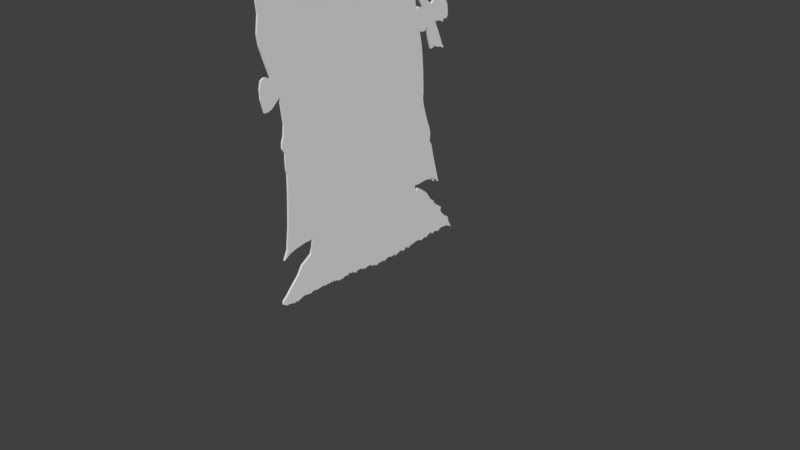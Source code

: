 # Source: WizardB.blend  (saved by Blender 2.78.0; exported with 4.5.12 LTS)
import bpy
from mathutils import Matrix  # noqa: F401  (used for matrix-valued properties, if any)

bpy.ops.wm.read_factory_settings(use_empty=True)
scene = bpy.context.scene
scene.name = 'Scene'

# ---- collections
col_collection_1 = bpy.data.collections.new('Collection 1'); scene.collection.children.link(col_collection_1)

# ---- materials (node trees are filled in below, after node groups)
mat_img_0034 = bpy.data.materials.new('IMG_0034')
mat_img_0034.alpha_threshold = 0.0
mat_img_0034.use_transparent_shadow = False
mat_img_0034.roughness = 0.5

# ---- material node trees

# ---- world
world_world = bpy.data.worlds.new('World'); scene.world = world_world
world_world.color = (0.05088, 0.05088, 0.05088)
world_world.use_sun_shadow = False
world_world.sun_shadow_jitter_overblur = 0.0
world_world.cycles.sampling_method = 'MANUAL'

# ---- cameras
cam_camera = bpy.data.cameras.new('Camera')
cam_camera.clip_end = 100.0
cam_camera.lens = 35.0
cam_camera.sensor_width = 32.0
cam_camera.sensor_height = 18.0
cam_camera.ortho_scale = 7.314
cam_camera.dof.focus_distance = 0.0
cam_camera.dof.aperture_fstop = 128.0

# ---- meshes
me_img_0034 = bpy.data.meshes.new('IMG_0034')
me_img_0034.from_pydata([(2.309e-08, -0.7353, 2.986), (-1.004e-08, -0.7713, 2.895), (5.658e-08, -0.9274, 2.805), (5.685e-08, -0.928, 2.809), (-4.662e-08, 0.5588, 1.982), (3.827e-07, 0.485, 1.534), (-5.094e-07, 0.4938, 1.527), (-6.486e-08, 0.525, 1.531), (-3.39e-08, 0.5423, 1.554), (5.916e-07, 0.5613, 1.468), (-4.48e-08, 0.5606, 2.026), (-3.403e-08, 0.5905, 2.302), (-4.287e-08, 0.6042, 2.465), (-1.637e-08, 0.6012, 2.717), (4.811e-09, 0.5763, 3.176), (3.453e-08, 0.5584, 3.487), (1.725e-08, 0.5515, 3.788), (4.275e-08, 0.5312, 3.999), (5.872e-08, 0.4967, 4.33), (7.15e-08, 0.468, 4.594), (7.705e-08, 0.4405, 4.693), (8.355e-08, 0.3767, 4.778), (8.762e-08, 0.3225, 4.817), (8.972e-08, 0.2841, 4.827), (9.115e-08, 0.2512, 4.827), (9.259e-08, 0.2012, 4.809), (1.083e-07, 0.1807, 4.796), (1.136e-07, 0.09931, 4.836), (1.05e-07, -0.002233, 4.891), (1.123e-07, -0.1226, 4.938), (1.162e-07, -0.2041, 4.944), (1.387e-07, -0.4237, 4.888), (1.265e-07, -0.5507, 4.832), (1.13e-07, -0.6494, 4.776), (1.306e-07, -0.6757, 4.802), (1.49e-07, -0.7195, 4.827), (1.351e-07, -0.7504, 4.83), (1.359e-07, -0.7897, 4.81), (1.361e-07, -0.8482, 4.756), (1.344e-07, -0.9219, 4.643), (1.151e-07, -0.9865, 4.489), (1.248e-07, -1.047, 4.299), (1.302e-07, -1.086, 4.032), (1.15e-07, -1.072, 3.697), (1.029e-07, -1.037, 3.456), (4.848e-08, -0.9082, 2.691), (3.14e-08, -0.8675, 2.341), (8.165e-09, -0.8204, 1.856), (3.789e-09, -0.8361, 1.741), (3.097e-08, -0.8271, 1.668), (-3.802e-08, -0.786, 1.537), (-1.186e-08, -0.759, 1.46), (2.07e-08, -0.7856, 1.475), (-8.961e-09, -0.8063, 1.479), (2.205e-08, -0.8176, 1.474), (-8.49e-09, -0.8324, 1.463), (-1.019e-08, -0.8438, 1.413), (-1.305e-08, -0.8424, 1.349), (1.295e-08, -0.8215, 1.262), (-4.96e-08, -0.7942, 1.264), (-1.947e-08, -0.7678, 1.277), (1.119e-08, -0.7054, 1.338), (-2.833e-08, -0.6859, 1.156), (-3.127e-08, -0.6948, 1.08), (-3.244e-08, -0.7079, 1.04), (-3.404e-08, -0.7104, 1.001), (-3.658e-08, -0.6891, 0.964), (-6.874e-08, -0.691, 0.9297), (-4.133e-08, -0.6901, 0.8543), (-4.292e-08, -0.6835, 0.8246), (-4.915e-08, -0.687, 0.6787), (-5.81e-08, -0.7002, 0.4607), (-6.453e-08, -0.7206, 0.2931), (-9.684e-08, -0.7486, 0.2292), (-9.74e-08, -0.6988, 0.2662), (-6.825e-08, -0.6424, 0.2862), (-7.068e-08, -0.5706, 0.3025), (-4.247e-08, -0.5079, 0.3075), (-7.929e-08, -0.5321, 0.1966), (-7.89e-08, -0.5685, 0.1693), (-7.835e-08, -0.6109, 0.1393), (-7.965e-08, -0.6461, 0.07448), (-7.98e-08, -0.6817, 0.03546), (-4.929e-08, -0.7145, -0.00245), (-8.03e-08, -0.7338, -0.02801), (-8.041e-08, -0.7573, -0.05402), (-1.11e-07, -0.7756, -0.0692), (-1.119e-07, -0.7795, -0.0945), (5.488e-08, -0.6873, 3.058), (5.464e-08, -0.6429, 3.097), (5.351e-08, -0.5958, 3.118), (8.342e-08, -0.5669, 3.128), (5.236e-08, -0.5204, 3.167), (5.172e-08, -0.4963, 3.177), (8.148e-08, -0.4771, 3.174), (8.114e-08, -0.4644, 3.179), (5.108e-08, -0.4526, 3.206), (2.067e-08, -0.4229, 3.243), (5.11e-08, -0.3661, 3.293), (5.067e-08, -0.3452, 3.304), (5.021e-08, -0.332, 3.307), (5.69e-08, -0.309, 3.307), (4.876e-08, -0.3018, 3.304), (5.59e-08, -0.2916, 3.301), (4.31e-08, -0.2871, 3.365), (4.64e-08, -0.2907, 3.437), (6.328e-08, -0.3021, 3.46), (6.216e-08, -0.4152, 3.497), (6.885e-08, -0.5433, 3.522), (5.955e-08, -0.533, 3.495), (6.56e-08, -0.5272, 3.464), (5.413e-08, -0.5275, 3.377), (5.957e-08, -0.5506, 3.302), (5.438e-08, -0.564, 3.346), (7.282e-08, -0.5921, 3.388), (7.145e-08, -0.654, 3.471), (7.059e-08, -0.6613, 3.444), (8.088e-08, -0.6969, 3.292), (6.416e-08, -0.718, 3.24), (6.423e-08, -0.7383, 3.221), (6.519e-08, -0.7305, 3.251), (5.848e-08, -0.7261, 3.278), (6.916e-08, -0.7368, 3.335), (7.264e-08, -0.7524, 3.399), (6.087e-08, -0.7741, 3.46), (8.242e-08, -0.8328, 3.543), (9.317e-08, -0.8225, 3.447), (7.202e-08, -0.8098, 3.328), (6.193e-08, -0.7882, 3.119), (5.398e-08, -0.7658, 2.959), (4.507e-08, -0.7575, 2.939), (4.39e-08, -0.773, 2.897), (6.033e-09, -0.7538, 2.939), (-6.988e-09, 0.5901, 2.92), (-6.484e-09, 0.5895, 2.931), (5.013e-09, 0.4429, 3.048), (9.453e-09, 0.3998, 3.106), (3.042e-08, 0.3249, 3.159), (3.636e-08, 0.2312, 3.201), (2.259e-08, 0.2063, 3.213), (1.066e-08, 0.1244, 3.21), (4.183e-08, 0.1157, 3.211), (2.976e-08, 0.08607, 3.257), (3.01e-08, 0.08487, 3.263), (6.43e-08, 0.04045, 3.298), (-1.107e-08, 0.0178, 3.309), (4.643e-09, 0.006204, 3.306), (4.442e-09, -0.003283, 3.292), (4.031e-08, -0.01466, 3.398), (5.984e-08, -0.01899, 3.489), (4.446e-08, 0.0004152, 3.508), (-3.295e-09, 0.1073, 3.577), (5.751e-08, 0.1835, 3.638), (3.944e-08, 0.173, 3.565), (3.33e-08, 0.1332, 3.385), (3.452e-08, 0.1756, 3.455), (3.53e-08, 0.2118, 3.509), (5.228e-08, 0.2509, 3.585), (1.974e-08, 0.2496, 3.543), (1.451e-08, 0.2818, 3.455), (5.765e-08, 0.3068, 3.413), (3.774e-08, 0.3643, 3.366), (4.993e-08, 0.4101, 3.339), (-1.955e-08, 0.4313, 3.177), (-9.749e-09, 0.4404, 3.059), (-1.285e-07, -0.762, -0.1044), (-9.856e-08, -0.7509, -0.1114), (-8.37e-08, -0.7349, -0.1071), (-9.976e-08, -0.7214, -0.1092), (-8.489e-08, -0.7135, -0.1129), (-8.505e-08, -0.7049, -0.1078), (-1.166e-07, -0.6976, -0.1186), (-1.171e-07, -0.685, -0.1172), (-1.17e-07, -0.6809, -0.1109), (-8.747e-08, -0.6576, -0.1158), (-1.194e-07, -0.6052, -0.09102), (-1.046e-07, -0.5975, -0.09624), (-8.953e-08, -0.5874, -0.09282), (-4.433e-08, -0.5714, -0.09764), (-9.074e-08, -0.5624, -0.09542), (-1.068e-07, -0.5509, -0.1006), (-7.648e-08, -0.5279, -0.08642), (-1.091e-07, -0.4889, -0.09152), (-9.513e-08, -0.4503, -0.08379), (-9.601e-08, -0.4288, -0.08242), (-1.122e-07, -0.418, -0.09001), (-9.742e-08, -0.3941, -0.08007), (-1.134e-07, -0.3865, -0.08745), (-1.291e-07, -0.3725, -0.07935), (-9.907e-08, -0.3579, -0.08158), (-1.148e-07, -0.3572, -0.08879), (-9.931e-08, -0.3473, -0.07639), (-1.313e-07, -0.3312, -0.08992), (-1.008e-07, -0.3204, -0.08319), (-1.017e-07, -0.3103, -0.09318), (-1.178e-07, -0.2963, -0.09629), (-1.179e-07, -0.2868, -0.09011), (-1.029e-07, -0.2826, -0.09504), (-1.192e-07, -0.2621, -0.09394), (-1.042e-07, -0.2427, -0.08288), (-1.207e-07, -0.2199, -0.08597), (-1.209e-07, -0.2124, -0.08432), (-1.207e-07, -0.2041, -0.07126), (-1.055e-07, -0.1997, -0.0694), (-1.219e-07, -0.1882, -0.08164), (-1.069e-07, -0.1791, -0.08226), (-9.149e-08, -0.1725, -0.07437), (-1.086e-07, -0.1503, -0.09162), (-1.09e-07, -0.141, -0.09287), (-1.246e-07, -0.1236, -0.08051), (-1.257e-07, -0.09663, -0.07826), (-1.422e-07, -0.08121, -0.08801), (-1.122e-07, -0.0607, -0.08533), (-1.434e-07, -0.05916, -0.0942), (-1.438e-07, -0.04961, -0.09388), (-1.44e-07, -0.03573, -0.08444), (-1.303e-07, 0.001612, -0.08493), (-1.307e-07, 0.008214, -0.08654), (-1.468e-07, 0.014, -0.09866), (-1.32e-07, 0.02614, -0.0994), (-1.475e-07, 0.03444, -0.09448), (-1.33e-07, 0.04268, -0.1055), (-1.186e-07, 0.06093, -0.1087), (-1.189e-07, 0.07875, -0.09839), (-1.348e-07, 0.09217, -0.09711), (-1.354e-07, 0.107, -0.09742), (-1.356e-07, 0.114, -0.09305), (-1.363e-07, 0.1278, -0.0966), (-1.368e-07, 0.1298, -0.1051), (-1.37e-07, 0.1399, -0.09944), (-1.068e-07, 0.1658, -0.08576), (-1.384e-07, 0.1868, -0.08557), (-1.396e-07, 0.2067, -0.09368), (-1.554e-07, 0.2148, -0.09388), (-1.245e-07, 0.2211, -0.08411), (-1.404e-07, 0.2307, -0.08651), (-1.259e-07, 0.2404, -0.09666), (-1.415e-07, 0.2464, -0.0963), (-1.275e-07, 0.2984, -0.07535), (-1.592e-07, 0.3139, -0.08187), (-1.446e-07, 0.3222, -0.09061), (-1.446e-07, 0.3294, -0.08543), (-1.294e-07, 0.354, -0.06441), (-1.464e-07, 0.372, -0.082), (-1.466e-07, 0.379, -0.08123), (-1.313e-07, 0.3877, -0.0726), (-1.473e-07, 0.4048, -0.06977), (-1.474e-07, 0.4155, -0.06244), (-1.48e-07, 0.4238, -0.06825), (-1.634e-07, 0.4377, -0.05462), (-1.332e-07, 0.4449, -0.05948), (-1.642e-07, 0.4541, -0.05561), (-1.799e-07, 0.4654, -0.05304), (-1.506e-07, 0.4951, -0.0563), (-1.514e-07, 0.5056, -0.06399), (-1.519e-07, 0.5169, -0.06496), (-1.523e-07, 0.5306, -0.05991), (-1.832e-07, 0.5426, -0.05211), (-1.687e-07, 0.5596, -0.0549), (-1.541e-07, 0.5678, -0.06273), (-1.692e-07, 0.577, -0.04832), (-1.542e-07, 0.5959, -0.03831), (-1.702e-07, 0.6147, -0.0333), (-1.405e-07, 0.6244, -0.04682), (-1.41e-07, 0.633, -0.05028), (-1.567e-07, 0.652, -0.03884), (-1.727e-07, 0.6655, -0.0388), (-1.427e-07, 0.6764, -0.04474), (-1.431e-07, 0.6866, -0.04537), (-1.434e-07, 0.6889, -0.04931), (-1.435e-07, 0.6943, -0.04496), (-1.44e-07, 0.7027, -0.04841), (-1.589e-07, 0.7025, -0.03875), (-1.593e-07, 0.7135, -0.03621), (-1.441e-07, 0.7254, -0.02846), (-1.603e-07, 0.7436, -0.0299), (-1.456e-07, 0.7549, -0.03354), (-1.612e-07, 0.765, -0.02862), (-1.626e-07, 0.7896, -0.03526), (-1.636e-07, 0.806, -0.04237), (-1.497e-07, 0.8268, -0.05524), (-1.503e-07, 0.8355, -0.05924), (-1.492e-07, 0.8259, -0.04367), (-1.795e-07, 0.8275, -0.03383), (-1.637e-07, 0.8226, -0.02881), (-1.479e-07, 0.8148, -0.02565), (-1.459e-07, 0.8033, 0.007257), (-1.602e-07, 0.7994, 0.02858), (-1.59e-07, 0.7895, 0.04537), (-1.74e-07, 0.782, 0.04799), (-1.726e-07, 0.7615, 0.05904), (-1.69e-07, 0.7226, 0.1014), (-1.678e-07, 0.7132, 0.1203), (-1.67e-07, 0.7188, 0.1434), (-1.355e-07, 0.7113, 0.1544), (-1.477e-07, 0.668, 0.1836), (-1.61e-07, 0.6426, 0.2053), (-1.291e-07, 0.6359, 0.225), (-1.436e-07, 0.6245, 0.2345), (-1.43e-07, 0.6112, 0.2343), (-1.263e-07, 0.6006, 0.254), (-1.551e-07, 0.5843, 0.2822), (-1.39e-07, 0.5753, 0.2892), (-1.534e-07, 0.5691, 0.2947), (-1.658e-07, 0.5394, 0.3339), (-1.805e-07, 0.5271, 0.3364), (-1.329e-07, 0.5112, 0.3547), (-1.477e-07, 0.502, 0.3569), (-1.774e-07, 0.4913, 0.37), (-1.454e-07, 0.4688, 0.3782), (-1.438e-07, 0.4544, 0.3582), (-1.26e-07, 0.4398, 0.3986), (-1.101e-07, 0.4416, 0.4126), (-1.42e-07, 0.4626, 0.408), (-1.762e-07, 0.555, 0.4207), (-1.317e-07, 0.5877, 0.4166), (-1.485e-07, 0.6071, 0.4039), (-1.633e-07, 0.6044, 0.4143), (-1.329e-07, 0.6153, 0.4173), (-1.798e-07, 0.6262, 0.4088), (-1.657e-07, 0.6328, 0.3864), (-1.353e-07, 0.6383, 0.384), (-1.654e-07, 0.6358, 0.396), (-1.351e-07, 0.6438, 0.3947), (-1.496e-07, 0.6364, 0.4077), (-1.492e-07, 0.6351, 0.4148), (-1.665e-07, 0.656, 0.3922), (-1.516e-07, 0.6631, 0.3875), (-1.361e-07, 0.6685, 0.3966), (-1.374e-07, 0.674, 0.3731), (-1.225e-07, 0.6851, 0.3732), (-1.36e-07, 0.6749, 0.4053), (-1.26e-07, 0.6266, 0.5857), (-1.209e-07, 0.605, 0.6817), (-1.04e-07, 0.5953, 0.7059), (-1.493e-07, 0.5852, 0.7135), (-1.313e-07, 0.5904, 0.7801), (-8.292e-08, 0.5801, 0.8216), (-1.24e-07, 0.549, 0.906), (-1.03e-07, 0.5205, 1.005), (-8.515e-08, 0.512, 1.054), (-9.86e-08, 0.5161, 1.102), (-1.07e-07, 0.5107, 1.256), (-5.477e-08, 0.4999, 1.385), (-7.333e-08, 0.5838, 1.396), (-5.87e-08, 0.6081, 1.404), (-5.85e-08, 0.6134, 1.414), (-5.97e-08, 0.6312, 1.404), (-7.793e-08, 0.685, 1.392), (-1.097e-07, 0.6984, 1.383), (-1.405e-07, 0.7022, 1.383), (-1.096e-07, 0.7071, 1.392), (-6.238e-08, 0.6951, 1.407), (-7.365e-08, 0.6677, 1.473), (-1.009e-07, 0.6438, 1.53), (-6.79e-08, 0.6269, 1.564), (-3.603e-08, 0.621, 1.584), (-6.783e-08, 0.6405, 1.579), (-8.396e-08, 0.6598, 1.581), (-1.017e-07, 0.6984, 1.564), (-1.162e-07, 0.701, 1.588), (-4.078e-08, 0.7289, 1.583), (-7.135e-08, 0.74, 1.598), (-7.031e-08, 0.7433, 1.625), (-8.272e-08, 0.7356, 1.685), (-1.928e-08, 0.7199, 1.714), (-7.837e-08, 0.7046, 1.753), (-6.048e-08, 0.6743, 1.781), (-5.928e-08, 0.6521, 1.786), (-2.894e-08, 0.5916, 1.716), (-5.989e-08, 0.585, 1.705), (-2.898e-08, 0.5795, 1.704), (-7.351e-08, 0.5622, 1.722), (-8.795e-08, 0.5471, 1.728), (-8.458e-08, 0.5451, 1.803), (-2.314e-07, 0.4732, 1.536), (-3.623e-08, 0.4914, 1.45), (-1.286e-07, 0.4752, 1.536), (-1.67e-07, 0.4605, 1.59), (-2.565e-07, 0.4453, 1.638), (-1.591e-07, 0.4309, 1.741), (-1.243e-07, 0.427, 1.831), (-2.067e-07, 0.4677, 1.745), (-2.415e-07, 0.5056, 1.691), (-2.243e-07, 0.4734, 1.7), (-1.466e-07, 0.4585, 1.705), (-1.771e-07, 0.444, 1.694), (-1.925e-07, 0.44, 1.691), (-1.874e-07, 0.4473, 1.638), (-2.132e-07, 0.4622, 1.591), (-2.043e-07, 0.4376, 1.694), (0.01619, -0.7353, 2.986), (0.01619, -0.6873, 3.058), (0.01619, -0.7538, 2.939), (0.01619, -0.9274, 2.805), (0.01619, -0.7713, 2.895), (0.01619, -0.928, 2.809), (0.01619, -1.037, 3.456), (0.01619, 0.8355, -0.05924), (0.01619, 0.8259, -0.04367), (0.01619, 0.4752, 1.536), (0.01619, 0.4732, 1.536), (0.01619, 0.4938, 1.527), (0.01619, 0.485, 1.534), (0.01619, 0.525, 1.531), (0.01619, 0.5423, 1.554), (0.01619, 0.5588, 1.982), (0.01619, 0.5606, 2.026), (0.01619, 0.5905, 2.302), (0.01619, 0.6042, 2.465), (0.01619, 0.6011, 2.717), (0.01619, 0.5895, 2.931), (0.01619, 0.5763, 3.176), (0.01619, 0.5584, 3.487), (0.01619, 0.5515, 3.788), (0.01619, 0.5312, 3.999), (0.01619, 0.4967, 4.33), (0.01619, 0.468, 4.594), (0.01619, 0.4405, 4.693), (0.01619, 0.3767, 4.778), (0.01619, 0.3225, 4.817), (0.01619, 0.2841, 4.827), (0.01619, 0.2512, 4.827), (0.01619, 0.2012, 4.809), (0.01619, 0.1807, 4.796), (0.01619, 0.09931, 4.836), (0.01619, -0.002233, 4.891), (0.01619, -0.1226, 4.938), (0.01619, -0.2041, 4.944), (0.01619, -0.4237, 4.888), (0.01619, -0.5507, 4.832), (0.01619, -0.6494, 4.776), (0.01619, -0.6757, 4.802), (0.01619, -0.7195, 4.827), (0.01619, -0.7504, 4.83), (0.01619, -0.7897, 4.81), (0.01619, -0.8482, 4.756), (0.01619, -0.9219, 4.643), (0.01619, -0.9865, 4.489), (0.01619, -1.047, 4.299), (0.01619, -1.086, 4.032), (0.01619, -1.072, 3.697), (0.01619, -0.9082, 2.691), (0.01619, -0.8675, 2.341), (0.01619, -0.8204, 1.856), (0.01619, -0.8361, 1.741), (0.01619, -0.8271, 1.668), (0.01619, -0.786, 1.537), (0.01619, -0.759, 1.46), (0.01619, -0.7856, 1.475), (0.01619, -0.8063, 1.479), (0.01619, -0.8176, 1.474), (0.01619, -0.8324, 1.463), (0.01619, -0.8438, 1.413), (0.01619, -0.8424, 1.349), (0.01619, -0.8215, 1.262), (0.01619, -0.7942, 1.264), (0.01619, -0.7678, 1.277), (0.01619, -0.7054, 1.338), (0.01619, -0.6859, 1.156), (0.01619, -0.6948, 1.08), (0.01619, -0.7079, 1.04), (0.01619, -0.7104, 1.001), (0.01619, -0.6891, 0.964), (0.01619, -0.691, 0.9297), (0.01619, -0.6901, 0.8543), (0.01619, -0.6835, 0.8246), (0.01619, -0.687, 0.6787), (0.01619, -0.7002, 0.4607), (0.01619, -0.7206, 0.2931), (0.01619, -0.7486, 0.2292), (0.01619, -0.6988, 0.2662), (0.01619, -0.6424, 0.2862), (0.01619, -0.5706, 0.3025), (0.01619, -0.5079, 0.3075), (0.01619, -0.5321, 0.1966), (0.01619, -0.5685, 0.1693), (0.01619, -0.6109, 0.1393), (0.01619, -0.6461, 0.07448), (0.01619, -0.6817, 0.03546), (0.01619, -0.7145, -0.00245), (0.01619, -0.7338, -0.02801), (0.01619, -0.7573, -0.05402), (0.01619, -0.7756, -0.0692), (0.01619, -0.7795, -0.0945), (0.01619, 0.5613, 1.468), (0.01619, -0.6429, 3.097), (0.01619, -0.5958, 3.118), (0.01619, -0.5669, 3.128), (0.01619, -0.5204, 3.167), (0.01619, -0.4963, 3.177), (0.01619, -0.4771, 3.174), (0.01619, -0.4644, 3.179), (0.01619, -0.4526, 3.206), (0.01619, -0.4229, 3.243), (0.01619, -0.3661, 3.293), (0.01619, -0.3452, 3.304), (0.01619, -0.332, 3.307), (0.01619, -0.309, 3.307), (0.01619, -0.3018, 3.304), (0.01619, -0.2916, 3.301), (0.01619, -0.2871, 3.365), (0.01619, -0.2907, 3.437), (0.01619, -0.3021, 3.46), (0.01619, -0.4152, 3.497), (0.01619, -0.5433, 3.522), (0.01619, -0.533, 3.495), (0.01619, -0.5272, 3.464), (0.01619, -0.5275, 3.377), (0.01619, -0.5506, 3.302), (0.01619, -0.564, 3.346), (0.01619, -0.5921, 3.388), (0.01619, -0.654, 3.471), (0.01619, -0.6613, 3.444), (0.01619, -0.6969, 3.292), (0.01619, -0.718, 3.24), (0.01619, -0.7383, 3.221), (0.01619, -0.7305, 3.251), (0.01619, -0.7261, 3.278), (0.01619, -0.7368, 3.335), (0.01619, -0.7524, 3.399), (0.01619, -0.7741, 3.46), (0.01619, -0.8328, 3.543), (0.01619, -0.8225, 3.447), (0.01619, -0.8098, 3.328), (0.01619, -0.7882, 3.119), (0.01619, -0.7658, 2.959), (0.01619, -0.7575, 2.939), (0.01619, -0.773, 2.897), (0.01619, 0.5901, 2.92), (0.01619, 0.4429, 3.048), (0.01619, 0.3998, 3.106), (0.01619, 0.3249, 3.159), (0.01619, 0.2312, 3.201), (0.01619, 0.2063, 3.213), (0.01619, 0.1244, 3.21), (0.01619, 0.1157, 3.211), (0.01619, 0.08607, 3.257), (0.01619, 0.08487, 3.263), (0.01619, 0.04045, 3.298), (0.01619, 0.0178, 3.309), (0.01619, 0.006204, 3.306), (0.01619, -0.003283, 3.292), (0.01619, -0.01466, 3.398), (0.01619, -0.01899, 3.489), (0.01619, 0.000415, 3.508), (0.01619, 0.1073, 3.577), (0.01619, 0.1835, 3.638), (0.01619, 0.173, 3.565), (0.01619, 0.1332, 3.385), (0.01619, 0.1756, 3.455), (0.01619, 0.2118, 3.509), (0.01619, 0.2508, 3.585), (0.01619, 0.2496, 3.543), (0.01619, 0.2818, 3.455), (0.01619, 0.3068, 3.413), (0.01619, 0.3643, 3.366), (0.01619, 0.4101, 3.339), (0.01619, 0.4313, 3.177), (0.01619, 0.4404, 3.059), (0.01619, -0.762, -0.1044), (0.01619, -0.7509, -0.1114), (0.01619, -0.7349, -0.1071), (0.01619, -0.7214, -0.1092), (0.01619, -0.7135, -0.1129), (0.01619, -0.7049, -0.1078), (0.01619, -0.6976, -0.1186), (0.01619, -0.685, -0.1172), (0.01619, -0.6809, -0.1109), (0.01619, -0.6576, -0.1158), (0.01619, -0.6052, -0.09102), (0.01619, -0.5975, -0.09624), (0.01619, -0.5874, -0.09282), (0.01619, -0.5714, -0.09764), (0.01619, -0.5624, -0.09542), (0.01619, -0.5509, -0.1006), (0.01619, -0.5279, -0.08642), (0.01619, -0.4889, -0.09152), (0.01619, -0.4503, -0.08379), (0.01619, -0.4288, -0.08242), (0.01619, -0.418, -0.09001), (0.01619, -0.3941, -0.08007), (0.01619, -0.3865, -0.08745), (0.01619, -0.3725, -0.07935), (0.01619, -0.3579, -0.08158), (0.01619, -0.3572, -0.08879), (0.01619, -0.3473, -0.07639), (0.01619, -0.3312, -0.08992), (0.01619, -0.3204, -0.08319), (0.01619, -0.3103, -0.09318), (0.01619, -0.2963, -0.09629), (0.01619, -0.2868, -0.09011), (0.01619, -0.2826, -0.09504), (0.01619, -0.2621, -0.09394), (0.01619, -0.2427, -0.08288), (0.01619, -0.2199, -0.08597), (0.01619, -0.2124, -0.08432), (0.01619, -0.2041, -0.07126), (0.01619, -0.1997, -0.0694), (0.01619, -0.1882, -0.08164), (0.01619, -0.1791, -0.08226), (0.01619, -0.1725, -0.07437), (0.01619, -0.1503, -0.09162), (0.01619, -0.141, -0.09287), (0.01619, -0.1236, -0.08051), (0.01619, -0.09663, -0.07826), (0.01619, -0.08121, -0.08801), (0.01619, -0.0607, -0.08533), (0.01619, -0.05916, -0.0942), (0.01619, -0.04961, -0.09388), (0.01619, -0.03573, -0.08444), (0.01619, 0.001612, -0.08493), (0.01619, 0.008214, -0.08654), (0.01619, 0.014, -0.09866), (0.01619, 0.02614, -0.0994), (0.01619, 0.03443, -0.09448), (0.01619, 0.04268, -0.1055), (0.01619, 0.06093, -0.1087), (0.01619, 0.07875, -0.09839), (0.01619, 0.09217, -0.09711), (0.01619, 0.1069, -0.09742), (0.01619, 0.114, -0.09305), (0.01619, 0.1278, -0.0966), (0.01619, 0.1298, -0.1051), (0.01619, 0.1399, -0.09944), (0.01619, 0.1658, -0.08576), (0.01619, 0.1868, -0.08557), (0.01619, 0.2067, -0.09368), (0.01619, 0.2148, -0.09388), (0.01619, 0.2211, -0.08411), (0.01619, 0.2307, -0.08651), (0.01619, 0.2404, -0.09666), (0.01619, 0.2464, -0.0963), (0.01619, 0.2984, -0.07535), (0.01619, 0.3139, -0.08187), (0.01619, 0.3222, -0.09061), (0.01619, 0.3294, -0.08543), (0.01619, 0.354, -0.06441), (0.01619, 0.372, -0.082), (0.01619, 0.379, -0.08123), (0.01619, 0.3877, -0.0726), (0.01619, 0.4048, -0.06977), (0.01619, 0.4155, -0.06244), (0.01619, 0.4238, -0.06825), (0.01619, 0.4377, -0.05462), (0.01619, 0.4449, -0.05948), (0.01619, 0.4541, -0.05561), (0.01619, 0.4654, -0.05304), (0.01619, 0.4951, -0.0563), (0.01619, 0.5056, -0.06399), (0.01619, 0.5169, -0.06496), (0.01619, 0.5306, -0.05991), (0.01619, 0.5426, -0.05211), (0.01619, 0.5596, -0.0549), (0.01619, 0.5678, -0.06273), (0.01619, 0.577, -0.04832), (0.01619, 0.5959, -0.03831), (0.01619, 0.6147, -0.0333), (0.01619, 0.6244, -0.04682), (0.01619, 0.633, -0.05028), (0.01619, 0.652, -0.03884), (0.01619, 0.6655, -0.0388), (0.01619, 0.6764, -0.04474), (0.01619, 0.6866, -0.04537), (0.01619, 0.6889, -0.04931), (0.01619, 0.6943, -0.04496), (0.01619, 0.7027, -0.04841), (0.01619, 0.7025, -0.03875), (0.01619, 0.7135, -0.03621), (0.01619, 0.7254, -0.02846), (0.01619, 0.7436, -0.0299), (0.01619, 0.7549, -0.03354), (0.01619, 0.765, -0.02862), (0.01619, 0.7896, -0.03526), (0.01619, 0.806, -0.04237), (0.01619, 0.8268, -0.05524), (0.01619, 0.5838, 1.396), (0.01619, 0.8275, -0.03383), (0.01619, 0.8226, -0.02881), (0.01619, 0.8148, -0.02565), (0.01619, 0.8033, 0.007257), (0.01619, 0.7994, 0.02858), (0.01619, 0.7895, 0.04536), (0.01619, 0.782, 0.04799), (0.01619, 0.7615, 0.05904), (0.01619, 0.7226, 0.1014), (0.01619, 0.7132, 0.1203), (0.01619, 0.7188, 0.1434), (0.01619, 0.7113, 0.1544), (0.01619, 0.668, 0.1836), (0.01619, 0.6426, 0.2053), (0.01619, 0.6359, 0.225), (0.01619, 0.6245, 0.2345), (0.01619, 0.6112, 0.2343), (0.01619, 0.6006, 0.254), (0.01619, 0.5843, 0.2822), (0.01619, 0.5753, 0.2892), (0.01619, 0.5691, 0.3057), (0.01619, 0.5394, 0.3339), (0.01619, 0.5271, 0.3364), (0.01619, 0.5112, 0.3547), (0.01619, 0.502, 0.3569), (0.01619, 0.4913, 0.37), (0.01619, 0.4688, 0.3782), (0.01619, 0.4544, 0.3582), (0.01619, 0.4398, 0.3986), (0.01619, 0.4416, 0.4126), (0.01619, 0.4626, 0.408), (0.01619, 0.555, 0.4207), (0.01619, 0.5877, 0.4166), (0.01619, 0.6071, 0.4039), (0.01619, 0.6044, 0.4143), (0.01619, 0.6153, 0.4173), (0.01619, 0.6262, 0.4088), (0.01619, 0.6328, 0.3864), (0.01619, 0.6383, 0.384), (0.01619, 0.6358, 0.396), (0.01619, 0.6438, 0.3947), (0.01619, 0.6364, 0.4077), (0.01619, 0.6351, 0.4148), (0.01619, 0.656, 0.3922), (0.01619, 0.6631, 0.3875), (0.01619, 0.6685, 0.3966), (0.01619, 0.674, 0.3731), (0.01619, 0.6851, 0.3732), (0.01619, 0.6749, 0.4053), (0.01619, 0.6266, 0.5857), (0.01619, 0.605, 0.6817), (0.01619, 0.5953, 0.7059), (0.01619, 0.5852, 0.7135), (0.01619, 0.5904, 0.7801), (0.01619, 0.5801, 0.8216), (0.01619, 0.549, 0.906), (0.01619, 0.5205, 1.005), (0.01619, 0.512, 1.054), (0.01619, 0.5161, 1.102), (0.01619, 0.5107, 1.256), (0.01619, 0.4999, 1.385), (0.01619, 0.6081, 1.404), (0.01619, 0.6134, 1.414), (0.01619, 0.6312, 1.404), (0.01619, 0.685, 1.392), (0.01619, 0.6984, 1.383), (0.01619, 0.7022, 1.383), (0.01619, 0.7071, 1.392), (0.01619, 0.6951, 1.407), (0.01619, 0.6677, 1.473), (0.01619, 0.6438, 1.53), (0.01619, 0.6269, 1.564), (0.01619, 0.621, 1.584), (0.01619, 0.6405, 1.579), (0.01619, 0.6598, 1.581), (0.01619, 0.6984, 1.564), (0.01619, 0.701, 1.588), (0.01619, 0.7289, 1.583), (0.01619, 0.74, 1.598), (0.01619, 0.7433, 1.625), (0.01619, 0.7356, 1.685), (0.01619, 0.7199, 1.714), (0.01619, 0.7046, 1.753), (0.01619, 0.6743, 1.781), (0.01619, 0.6521, 1.786), (0.01619, 0.5916, 1.716), (0.01619, 0.585, 1.705), (0.01619, 0.5795, 1.704), (0.01619, 0.5622, 1.722), (0.01619, 0.5471, 1.728), (0.01619, 0.5451, 1.803), (0.01619, 0.4914, 1.45), (0.01619, 0.4605, 1.59), (0.01619, 0.4453, 1.638), (0.01619, 0.4376, 1.694), (0.01619, 0.4309, 1.741), (0.01619, 0.427, 1.831), (0.01619, 0.4677, 1.745), (0.01619, 0.5056, 1.691), (0.01619, 0.4734, 1.7), (0.01619, 0.4585, 1.705), (0.01619, 0.444, 1.694), (0.01619, 0.44, 1.691), (0.01619, 0.4473, 1.638), (0.01619, 0.4622, 1.591), (0.01619, -0.4703, 0.2009), (0.01619, -0.3418, 0.2504), (0.01619, -0.207, 0.2746), (0.01619, -0.1407, 0.2637), (0.01619, -0.009277, 0.2996), (0.01619, 0.07613, 0.2921), (0.01619, 0.1345, 0.3022), (0.01619, 0.2069, 0.3064), (0.01619, 0.2843, 0.3108), (0.01619, 0.4171, 0.3308), (0.01619, 0.4565, 0.3285), (0.01619, 0.5078, 0.2943), (-1.479e-07, 0.5715, 0.2994), (-2.384e-07, 0.5236, 0.2952), (0.0, 0.4853, 0.3058), (1.192e-07, 0.4421, 0.3355), (-9.537e-07, 0.369, 0.3314), (-7.153e-07, 0.2767, 0.3022), (-4.172e-06, 0.222, 0.313), (-1.192e-07, 0.143, 0.3109), (-7.105e-15, 0.09355, 0.2894), (-2.384e-07, 0.01627, 0.2973), (1.192e-07, -0.05474, 0.2953), (-1.192e-07, -0.1384, 0.2667), (2.384e-07, -0.1812, 0.2626), (-5.96e-07, -0.228, 0.2744), (0.0, -0.3468, 0.2545), (-4.768e-07, -0.4659, 0.2008), (-1.444e-07, 0.4598, 0.3502), (-5.626e-08, -0.517, 0.2462), (-3.576e-07, -0.04619, 0.3021), (0.01619, -0.5221, 0.2118), (0.01619, 0.4538, 0.3435), (0.01619, -0.3458, 0.2692)], [], [(134, 133, 135, 164), (2, 3, 131, 130, 132, 1), (377, 375, 378, 379, 390, 387, 388, 389), (281, 280, 279, 278, 277, 276, 275, 274, 273, 272, 271, 270, 269, 268, 267, 266, 265, 264, 263, 262, 261, 260, 259, 258, 257, 256, 255, 254, 253, 252, 251, 250, 249, 248, 247, 246, 245, 244, 243, 242, 241, 240, 239, 238, 237, 236, 235, 234, 233, 232, 231, 230, 229, 228, 227, 226, 225, 224, 223, 222, 221, 220, 219, 218, 217, 216, 215, 214, 213, 212, 211, 210, 209, 208, 207, 206, 205, 204, 203, 202, 201, 200, 199, 198, 197, 196, 195, 194, 193, 192, 191, 190, 189, 188, 187, 186, 185, 184, 183, 182, 181, 180, 179, 178, 177, 176, 175, 174, 173, 172, 171, 170, 169, 168, 167, 166, 165, 87, 86, 85, 84, 83, 82, 81, 80, 79, 78, 809, 808, 807, 806, 805, 804, 803, 802, 801, 800, 799, 798, 797, 796, 795, 794, 302, 301, 300, 299, 298, 297, 296, 295, 294, 293, 292, 291, 290, 289, 288, 287, 286, 285, 284, 283, 282), (411, 559, 530, 529), (394, 395, 393, 527, 528, 396), (400, 781, 780, 779, 771, 770, 769, 401), (398, 399, 677, 678, 679, 680, 681, 682, 683, 684, 685, 686, 687, 688, 689, 690, 691, 692, 693, 694, 695, 696, 697, 793, 792, 791, 790, 789, 788, 787, 786, 785, 784, 783, 782, 475, 476, 477, 478, 479, 480, 481, 482, 483, 484, 560, 561, 562, 563, 564, 565, 566, 567, 568, 569, 570, 571, 572, 573, 574, 575, 576, 577, 578, 579, 580, 581, 582, 583, 584, 585, 586, 587, 588, 589, 590, 591, 592, 593, 594, 595, 596, 597, 598, 599, 600, 601, 602, 603, 604, 605, 606, 607, 608, 609, 610, 611, 612, 613, 614, 615, 616, 617, 618, 619, 620, 621, 622, 623, 624, 625, 626, 627, 628, 629, 630, 631, 632, 633, 634, 635, 636, 637, 638, 639, 640, 641, 642, 643, 644, 645, 646, 647, 648, 649, 650, 651, 652, 653, 654, 655, 656, 657, 658, 659, 660, 661, 662, 663, 664, 665, 666, 667, 668, 669, 670, 671, 672, 673, 674, 675), (373, 374, 767, 766), (269, 270, 665, 664), (165, 166, 561, 560), (65, 66, 463, 462), (374, 4, 406, 767), (270, 271, 666, 665), (166, 167, 562, 561), (66, 67, 464, 463), (376, 375, 401, 768), (271, 272, 667, 666), (167, 168, 563, 562), (67, 68, 465, 464), (343, 376, 768, 737), (272, 273, 668, 667), (168, 169, 564, 563), (68, 69, 466, 465), (273, 274, 669, 668), (169, 170, 565, 564), (69, 70, 467, 466), (274, 275, 670, 669), (170, 171, 566, 565), (70, 71, 468, 467), (390, 380, 772, 771), (275, 276, 671, 670), (171, 172, 567, 566), (71, 72, 469, 468), (380, 381, 773, 772), (276, 277, 672, 671), (172, 173, 568, 567), (72, 73, 470, 469), (381, 382, 774, 773), (277, 278, 673, 672), (173, 174, 569, 568), (73, 74, 471, 470), (382, 383, 775, 774), (278, 279, 674, 673), (174, 175, 570, 569), (74, 75, 472, 471), (383, 384, 776, 775), (279, 280, 675, 674), (175, 176, 571, 570), (75, 76, 473, 472), (384, 385, 777, 776), (280, 281, 398, 675), (176, 177, 572, 571), (76, 77, 474, 473), (385, 386, 778, 777), (9, 344, 676, 485), (177, 178, 573, 572), (77, 811, 78, 475, 813, 474), (386, 387, 779, 778), (282, 283, 677, 399), (178, 179, 574, 573), (78, 79, 476, 475), (283, 284, 678, 677), (179, 180, 575, 574), (79, 80, 477, 476), (284, 285, 679, 678), (180, 181, 576, 575), (80, 81, 478, 477), (285, 286, 680, 679), (181, 182, 577, 576), (81, 82, 479, 478), (286, 287, 681, 680), (182, 183, 578, 577), (82, 83, 480, 479), (387, 390, 771, 779), (287, 288, 682, 681), (183, 184, 579, 578), (83, 84, 481, 480), (288, 289, 683, 682), (184, 185, 580, 579), (84, 85, 482, 481), (289, 290, 684, 683), (185, 186, 581, 580), (85, 86, 483, 482), (290, 291, 685, 684), (186, 187, 582, 581), (86, 87, 484, 483), (291, 292, 686, 685), (187, 188, 583, 582), (8, 9, 485, 405), (292, 293, 687, 686), (188, 189, 584, 583), (89, 88, 392, 486), (293, 294, 688, 687), (189, 190, 585, 584), (90, 89, 486, 487), (294, 295, 689, 688), (190, 191, 586, 585), (91, 90, 487, 488), (295, 296, 690, 689), (191, 192, 587, 586), (92, 91, 488, 489), (296, 297, 691, 690), (192, 193, 588, 587), (93, 92, 489, 490), (297, 298, 692, 691), (193, 194, 589, 588), (94, 93, 490, 491), (298, 299, 693, 692), (194, 195, 590, 589), (95, 94, 491, 492), (299, 300, 694, 693), (195, 196, 591, 590), (96, 95, 492, 493), (300, 301, 695, 694), (196, 197, 592, 591), (97, 96, 493, 494), (301, 302, 696, 695), (197, 198, 593, 592), (98, 97, 494, 495), (302, 794, 303, 697, 696), (198, 199, 594, 593), (99, 98, 495, 496), (303, 304, 698, 697), (199, 200, 595, 594), (100, 99, 496, 497), (304, 305, 699, 698), (200, 201, 596, 595), (101, 100, 497, 498), (305, 306, 700, 699), (201, 202, 597, 596), (102, 101, 498, 499), (306, 307, 701, 700), (202, 203, 598, 597), (103, 102, 499, 500), (307, 308, 702, 701), (203, 204, 599, 598), (104, 103, 500, 501), (88, 0, 391, 392), (308, 309, 703, 702), (204, 205, 600, 599), (105, 104, 501, 502), (0, 132, 393, 391), (309, 810, 310, 704, 703), (205, 206, 601, 600), (106, 105, 502, 503), (310, 311, 705, 704), (206, 207, 602, 601), (107, 106, 503, 504), (3, 2, 394, 396), (311, 312, 706, 705), (207, 208, 603, 602), (108, 107, 504, 505), (44, 3, 396, 397), (312, 313, 707, 706), (208, 209, 604, 603), (109, 108, 505, 506), (281, 282, 399, 398), (313, 314, 708, 707), (209, 210, 605, 604), (110, 109, 506, 507), (375, 377, 400, 401), (314, 315, 709, 708), (210, 211, 606, 605), (111, 110, 507, 508), (5, 6, 402, 403), (315, 316, 710, 709), (211, 212, 607, 606), (112, 111, 508, 509), (6, 7, 404, 402), (316, 317, 711, 710), (212, 213, 608, 607), (113, 112, 509, 510), (7, 8, 405, 404), (317, 318, 712, 711), (213, 214, 609, 608), (114, 113, 510, 511), (4, 10, 407, 406), (318, 319, 713, 712), (214, 215, 610, 609), (115, 114, 511, 512), (10, 11, 408, 407), (319, 320, 714, 713), (215, 216, 611, 610), (116, 115, 512, 513), (11, 12, 409, 408), (320, 321, 715, 714), (216, 217, 612, 611), (117, 116, 513, 514), (12, 13, 410, 409), (321, 322, 716, 715), (217, 218, 613, 612), (118, 117, 514, 515), (134, 14, 412, 411), (322, 323, 717, 716), (218, 219, 614, 613), (119, 118, 515, 516), (14, 15, 413, 412), (323, 324, 718, 717), (219, 220, 615, 614), (120, 119, 516, 517), (15, 16, 414, 413), (324, 325, 719, 718), (220, 221, 616, 615), (121, 120, 517, 518), (16, 17, 415, 414), (325, 326, 720, 719), (221, 222, 617, 616), (122, 121, 518, 519), (17, 18, 416, 415), (326, 327, 721, 720), (222, 223, 618, 617), (123, 122, 519, 520), (18, 19, 417, 416), (327, 328, 722, 721), (223, 224, 619, 618), (124, 123, 520, 521), (19, 20, 418, 417), (328, 329, 723, 722), (224, 225, 620, 619), (125, 124, 521, 522), (20, 21, 419, 418), (329, 330, 724, 723), (225, 226, 621, 620), (126, 125, 522, 523), (21, 22, 420, 419), (330, 331, 725, 724), (226, 227, 622, 621), (127, 126, 523, 524), (22, 23, 421, 420), (331, 332, 726, 725), (227, 228, 623, 622), (128, 127, 524, 525), (23, 24, 422, 421), (332, 333, 727, 726), (228, 229, 624, 623), (129, 128, 525, 526), (24, 25, 423, 422), (333, 334, 728, 727), (229, 230, 625, 624), (130, 129, 526, 527), (25, 26, 424, 423), (334, 335, 729, 728), (230, 231, 626, 625), (26, 27, 425, 424), (335, 336, 730, 729), (231, 232, 627, 626), (27, 28, 426, 425), (336, 337, 731, 730), (232, 233, 628, 627), (28, 29, 427, 426), (337, 338, 732, 731), (233, 234, 629, 628), (132, 130, 527, 393), (29, 30, 428, 427), (338, 339, 733, 732), (234, 235, 630, 629), (13, 133, 529, 410), (30, 31, 429, 428), (339, 340, 734, 733), (235, 236, 631, 630), (133, 134, 411, 529), (31, 32, 430, 429), (340, 341, 735, 734), (236, 237, 632, 631), (32, 33, 431, 430), (341, 342, 736, 735), (237, 238, 633, 632), (135, 136, 531, 530), (33, 34, 432, 431), (342, 343, 737, 736), (238, 239, 634, 633), (136, 137, 532, 531), (34, 35, 433, 432), (377, 5, 403, 400), (239, 240, 635, 634), (137, 138, 533, 532), (35, 36, 434, 433), (344, 345, 738, 676), (240, 241, 636, 635), (138, 139, 534, 533), (36, 37, 435, 434), (345, 346, 739, 738), (241, 242, 637, 636), (139, 140, 535, 534), (37, 38, 436, 435), (346, 347, 740, 739), (242, 243, 638, 637), (140, 141, 536, 535), (38, 39, 437, 436), (347, 348, 741, 740), (243, 244, 639, 638), (141, 142, 537, 536), (39, 40, 438, 437), (348, 349, 742, 741), (244, 245, 640, 639), (142, 143, 538, 537), (40, 41, 439, 438), (349, 350, 743, 742), (245, 246, 641, 640), (143, 144, 539, 538), (41, 42, 440, 439), (350, 351, 744, 743), (246, 247, 642, 641), (144, 145, 540, 539), (42, 43, 441, 440), (351, 352, 745, 744), (247, 248, 643, 642), (145, 146, 541, 540), (43, 44, 397, 441), (352, 353, 746, 745), (248, 249, 644, 643), (146, 147, 542, 541), (2, 45, 442, 394), (353, 354, 747, 746), (249, 250, 645, 644), (147, 148, 543, 542), (45, 46, 443, 442), (354, 355, 748, 747), (250, 251, 646, 645), (148, 149, 544, 543), (46, 47, 444, 443), (355, 356, 749, 748), (251, 252, 647, 646), (149, 150, 545, 544), (47, 48, 445, 444), (356, 357, 750, 749), (252, 253, 648, 647), (150, 151, 546, 545), (48, 49, 446, 445), (357, 358, 751, 750), (253, 254, 649, 648), (151, 152, 547, 546), (49, 50, 447, 446), (358, 359, 752, 751), (254, 255, 650, 649), (152, 153, 548, 547), (50, 51, 448, 447), (359, 360, 753, 752), (255, 256, 651, 650), (153, 154, 549, 548), (51, 52, 449, 448), (360, 361, 754, 753), (256, 257, 652, 651), (154, 155, 550, 549), (52, 53, 450, 449), (361, 362, 755, 754), (257, 258, 653, 652), (155, 156, 551, 550), (53, 54, 451, 450), (362, 363, 756, 755), (258, 259, 654, 653), (156, 157, 552, 551), (54, 55, 452, 451), (363, 364, 757, 756), (259, 260, 655, 654), (157, 158, 553, 552), (55, 56, 453, 452), (364, 365, 758, 757), (260, 261, 656, 655), (158, 159, 554, 553), (56, 57, 454, 453), (365, 366, 759, 758), (261, 262, 657, 656), (159, 160, 555, 554), (57, 58, 455, 454), (366, 367, 760, 759), (262, 263, 658, 657), (160, 161, 556, 555), (58, 59, 456, 455), (367, 368, 761, 760), (263, 264, 659, 658), (161, 162, 557, 556), (59, 60, 457, 456), (368, 369, 762, 761), (264, 265, 660, 659), (162, 163, 558, 557), (60, 61, 458, 457), (369, 370, 763, 762), (265, 266, 661, 660), (163, 164, 559, 558), (61, 62, 459, 458), (370, 371, 764, 763), (266, 267, 662, 661), (62, 63, 460, 459), (371, 372, 765, 764), (267, 268, 663, 662), (164, 135, 530, 559), (63, 64, 461, 460), (372, 373, 766, 765), (268, 269, 664, 663), (87, 165, 560, 484), (64, 65, 462, 461), (475, 782, 783, 784, 785, 786, 787, 788, 789, 790, 791, 792, 793, 697, 698, 699, 700, 701, 702, 703, 704, 814, 815, 813), (794, 795, 796, 797, 798, 799, 800, 801, 802, 803, 804, 805, 806, 807, 808, 809, 78, 811, 812, 810, 309, 308, 307, 306, 305, 304, 303), (810, 812, 811, 77, 76, 75, 74, 73, 72, 71, 70, 69, 68, 67, 66, 65, 64, 63, 62, 61, 60, 59, 58, 57, 56, 55, 54, 53, 52, 51, 50, 49, 48, 47, 46, 45, 2, 1, 132, 0, 88, 89, 90, 91, 92, 93, 94, 95, 96, 97, 98, 99, 100, 101, 102, 103, 104, 105, 106, 107, 108, 109, 110, 111, 112, 113, 114, 115, 116, 117, 118, 119, 120, 121, 122, 123, 124, 125, 126, 127, 128, 129, 130, 131, 3, 44, 43, 42, 41, 40, 39, 38, 37, 36, 35, 34, 33, 32, 31, 30, 29, 28, 27, 26, 25, 24, 23, 22, 21, 20, 19, 18, 17, 16, 15, 14, 134, 164, 163, 162, 161, 160, 159, 158, 157, 156, 155, 154, 153, 152, 151, 150, 149, 148, 147, 146, 145, 144, 143, 142, 141, 140, 139, 138, 137, 136, 135, 133, 13, 12, 11, 10, 4, 374, 373, 372, 371, 370, 369, 368, 367, 366, 365, 364, 363, 362, 361, 360, 359, 358, 357, 356, 355, 354, 353, 352, 351, 350, 349, 348, 347, 346, 345, 344, 9, 8, 7, 6, 5, 377, 389, 388, 387, 386, 385, 384, 383, 382, 381, 380, 390, 379, 378, 375, 376, 343, 342, 341, 340, 339, 338, 337, 336, 335, 334, 333, 332, 331, 330, 329, 328, 327, 326, 325, 324, 323, 322, 321, 320, 319, 318, 317, 316, 315, 314, 313, 312, 311, 310), (813, 815, 814, 704, 705, 706, 707, 708, 709, 710, 711, 712, 713, 714, 715, 716, 717, 718, 719, 720, 721, 722, 723, 724, 725, 726, 727, 728, 729, 730, 731, 732, 733, 734, 735, 736, 737, 768, 401, 769, 770, 771, 772, 773, 774, 775, 776, 777, 778, 779, 780, 781, 400, 403, 402, 404, 405, 485, 676, 738, 739, 740, 741, 742, 743, 744, 745, 746, 747, 748, 749, 750, 751, 752, 753, 754, 755, 756, 757, 758, 759, 760, 761, 762, 763, 764, 765, 766, 767, 406, 407, 408, 409, 410, 529, 530, 531, 532, 533, 534, 535, 536, 537, 538, 539, 540, 541, 542, 543, 544, 545, 546, 547, 548, 549, 550, 551, 552, 553, 554, 555, 556, 557, 558, 559, 411, 412, 413, 414, 415, 416, 417, 418, 419, 420, 421, 422, 423, 424, 425, 426, 427, 428, 429, 430, 431, 432, 433, 434, 435, 436, 437, 438, 439, 440, 441, 397, 396, 528, 527, 526, 525, 524, 523, 522, 521, 520, 519, 518, 517, 516, 515, 514, 513, 512, 511, 510, 509, 508, 507, 506, 505, 504, 503, 502, 501, 500, 499, 498, 497, 496, 495, 494, 493, 492, 491, 490, 489, 488, 487, 486, 392, 391, 393, 395, 394, 442, 443, 444, 445, 446, 447, 448, 449, 450, 451, 452, 453, 454, 455, 456, 457, 458, 459, 460, 461, 462, 463, 464, 465, 466, 467, 468, 469, 470, 471, 472, 473, 474)])
_uv = me_img_0034.uv_layers.new(name='UVMap')
_uv.uv.foreach_set('vector', [0.6427, 0.5801, 0.6428, 0.5781, 0.6072, 0.6012, 0.6066, 0.6033, 0.2756, 0.5571, 0.2754, 0.5578, 0.3129, 0.5739, 0.3167, 0.5816, 0.3176, 0.5816, 0.3133, 0.5736, 0.615, 0.3268, 0.6145, 0.3268, 0.6114, 0.3367, 0.6078, 0.3454, 0.6059, 0.3554, 0.6065, 0.3549, 0.6082, 0.3453, 0.6119, 0.3369, 0.7022, 0.02773, 0.7001, 0.02843, 0.6951, 0.03077, 0.6911, 0.03209, 0.6851, 0.03323, 0.6827, 0.03241, 0.68, 0.03297, 0.6756, 0.03331, 0.6727, 0.03189, 0.6698, 0.03233, 0.6701, 0.02969, 0.668, 0.03031, 0.6667, 0.02952, 0.6661, 0.03054, 0.6637, 0.03046, 0.6611, 0.03134, 0.6578, 0.03141, 0.6532, 0.02934, 0.6511, 0.02988, 0.6488, 0.03242, 0.6442, 0.03151, 0.6396, 0.02973, 0.6374, 0.02709, 0.6354, 0.02854, 0.6313, 0.02902, 0.6266, 0.03086, 0.6251, 0.02669, 0.623, 0.02546, 0.6199, 0.02819, 0.6126, 0.02883, 0.6099, 0.02835, 0.6077, 0.02765, 0.6059, 0.02855, 0.6026, 0.02609, 0.6006, 0.02714, 0.598, 0.0258, 0.5938, 0.02514, 0.5917, 0.02373, 0.59, 0.02359, 0.5857, 0.02675, 0.5797, 0.02294, 0.578, 0.02202, 0.576, 0.02361, 0.5722, 0.02479, 0.5596, 0.02099, 0.5582, 0.02092, 0.5558, 0.02276, 0.5535, 0.0232, 0.552, 0.02143, 0.55, 0.02146, 0.5452, 0.02294, 0.5401, 0.0229, 0.5338, 0.0205, 0.5314, 0.01944, 0.5309, 0.02097, 0.5276, 0.02159, 0.5259, 0.02074, 0.5223, 0.02084, 0.5191, 0.02063, 0.5147, 0.01872, 0.5103, 0.01933, 0.5083, 0.02132, 0.5063, 0.02043, 0.5034, 0.02056, 0.502, 0.02276, 0.5004, 0.02305, 0.4914, 0.02314, 0.488, 0.02144, 0.4857, 0.02138, 0.4853, 0.02301, 0.4803, 0.02249, 0.4766, 0.02434, 0.4701, 0.02385, 0.4659, 0.02161, 0.4636, 0.02184, 0.4582, 0.02497, 0.4567, 0.02353, 0.4545, 0.02366, 0.4517, 0.02588, 0.4506, 0.02555, 0.4486, 0.02316, 0.4468, 0.02286, 0.4413, 0.02342, 0.4366, 0.02141, 0.4316, 0.02122, 0.4306, 0.02212, 0.4283, 0.02101, 0.4249, 0.02156, 0.4225, 0.02339, 0.4198, 0.02236, 0.416, 0.02461, 0.4135, 0.02236, 0.4134, 0.02358, 0.4099, 0.02406, 0.4065, 0.0226, 0.4046, 0.02393, 0.3988, 0.02214, 0.3962, 0.0235, 0.391, 0.02325, 0.3817, 0.02186, 0.3722, 0.02279, 0.3667, 0.02022, 0.3639, 0.02116, 0.3617, 0.02075, 0.3578, 0.02161, 0.3554, 0.02102, 0.3535, 0.02195, 0.3408, 0.01744, 0.3352, 0.01834, 0.3342, 0.01719, 0.3312, 0.01694, 0.3294, 0.01891, 0.3273, 0.01798, 0.3254, 0.01864, 0.3221, 0.01903, 0.3183, 0.01823, 0.3156, 0.01952, 0.3114, 0.02132, 0.3123, 0.02591, 0.3167, 0.02866, 0.3224, 0.03338, 0.3271, 0.03802, 0.335, 0.04491, 0.3436, 0.05199, 0.3522, 0.06376, 0.3624, 0.06921, 0.3712, 0.07416, 0.3873, 0.07492, 0.4161, 0.08467, 0.4449, 0.08829, 0.4562, 0.08611, 0.4666, 0.08689, 0.4868, 0.09208, 0.5039, 0.09291, 0.5227, 0.091, 0.5346, 0.09491, 0.5537, 0.09533, 0.5669, 0.09338, 0.5894, 0.09847, 0.607, 0.09941, 0.6174, 0.09402, 0.6267, 0.09208, 0.6383, 0.0928, 0.6392, 0.09088, 0.6414, 0.08981, 0.6453, 0.08468, 0.6479, 0.08089, 0.6511, 0.08088, 0.6539, 0.07931, 0.6554, 0.07604, 0.6617, 0.07117, 0.6721, 0.06657, 0.6739, 0.06452, 0.6726, 0.06031, 0.6749, 0.05691, 0.6843, 0.04919, 0.6892, 0.04717, 0.6905, 0.04664, 0.6935, 0.04363, 0.6944, 0.03978, 0.6972, 0.03381, 0.6991, 0.03324, 0.7003, 0.03232, 0.6999, 0.03054, 0.6427, 0.5801, 0.6066, 0.6033, 0.6072, 0.6012, 0.6428, 0.5781, 0.2756, 0.5571, 0.3133, 0.5736, 0.3176, 0.5816, 0.3167, 0.5816, 0.3129, 0.5739, 0.2754, 0.5578, 0.615, 0.3268, 0.6119, 0.3369, 0.6082, 0.3453, 0.6065, 0.3549, 0.6059, 0.3554, 0.6078, 0.3454, 0.6114, 0.3367, 0.6145, 0.3268, 0.7022, 0.02773, 0.6999, 0.03054, 0.7003, 0.03232, 0.6991, 0.03324, 0.6972, 0.03381, 0.6944, 0.03978, 0.6935, 0.04363, 0.6905, 0.04664, 0.6892, 0.04717, 0.6843, 0.04919, 0.6749, 0.05691, 0.6726, 0.06031, 0.6739, 0.06452, 0.6721, 0.06657, 0.6617, 0.07117, 0.6554, 0.07604, 0.6539, 0.07931, 0.6511, 0.08088, 0.6479, 0.08089, 0.6453, 0.08468, 0.6414, 0.08981, 0.6392, 0.09088, 0.6377, 0.09399, 0.6229, 0.09194, 0.6104, 0.09815, 0.6009, 0.09854, 0.5688, 0.09491, 0.55, 0.09413, 0.5325, 0.09328, 0.5184, 0.09155, 0.4976, 0.09265, 0.4664, 0.08647, 0.4499, 0.08832, 0.4173, 0.08393, 0.3862, 0.07497, 0.3712, 0.07416, 0.3624, 0.06921, 0.3522, 0.06376, 0.3436, 0.05199, 0.335, 0.04491, 0.3271, 0.03802, 0.3224, 0.03338, 0.3167, 0.02866, 0.3123, 0.02591, 0.3114, 0.02132, 0.3156, 0.01952, 0.3183, 0.01823, 0.3221, 0.01903, 0.3254, 0.01864, 0.3273, 0.01798, 0.3294, 0.01891, 0.3312, 0.01694, 0.3342, 0.01719, 0.3352, 0.01834, 0.3408, 0.01744, 0.3535, 0.02195, 0.3554, 0.02102, 0.3578, 0.02161, 0.3617, 0.02075, 0.3639, 0.02116, 0.3667, 0.02022, 0.3722, 0.02279, 0.3817, 0.02186, 0.391, 0.02325, 0.3962, 0.0235, 0.3988, 0.02214, 0.4046, 0.02393, 0.4065, 0.0226, 0.4099, 0.02406, 0.4134, 0.02358, 0.4135, 0.02236, 0.416, 0.02461, 0.4198, 0.02236, 0.4225, 0.02339, 0.4249, 0.02156, 0.4283, 0.02101, 0.4306, 0.02212, 0.4316, 0.02122, 0.4366, 0.02141, 0.4413, 0.02342, 0.4468, 0.02286, 0.4486, 0.02316, 0.4506, 0.02555, 0.4517, 0.02588, 0.4545, 0.02366, 0.4567, 0.02353, 0.4582, 0.02497, 0.4636, 0.02184, 0.4659, 0.02161, 0.4701, 0.02385, 0.4766, 0.02434, 0.4803, 0.02249, 0.4853, 0.02301, 0.4857, 0.02138, 0.488, 0.02144, 0.4914, 0.02314, 0.5004, 0.02305, 0.502, 0.02276, 0.5034, 0.02056, 0.5063, 0.02043, 0.5083, 0.02132, 0.5103, 0.01933, 0.5147, 0.01872, 0.5191, 0.02063, 0.5223, 0.02084, 0.5259, 0.02074, 0.5276, 0.02159, 0.5309, 0.02097, 0.5314, 0.01944, 0.5338, 0.0205, 0.5401, 0.0229, 0.5452, 0.02294, 0.55, 0.02146, 0.552, 0.02143, 0.5535, 0.0232, 0.5558, 0.02276, 0.5582, 0.02092, 0.5596, 0.02099, 0.5722, 0.02479, 0.576, 0.02361, 0.578, 0.02202, 0.5797, 0.02294, 0.5857, 0.02675, 0.59, 0.02359, 0.5917, 0.02373, 0.5938, 0.02514, 0.598, 0.0258, 0.6006, 0.02714, 0.6026, 0.02609, 0.6059, 0.02855, 0.6077, 0.02765, 0.6099, 0.02835, 0.6126, 0.02883, 0.6199, 0.02819, 0.623, 0.02546, 0.6251, 0.02669, 0.6266, 0.03086, 0.6313, 0.02902, 0.6354, 0.02854, 0.6374, 0.02709, 0.6396, 0.02973, 0.6442, 0.03151, 0.6488, 0.03242, 0.6511, 0.02988, 0.6532, 0.02934, 0.6578, 0.03141, 0.6611, 0.03134, 0.6637, 0.03046, 0.6661, 0.03054, 0.6667, 0.02952, 0.668, 0.03031, 0.6701, 0.02969, 0.6698, 0.03233, 0.6727, 0.03189, 0.6756, 0.03331, 0.68, 0.03297, 0.6827, 0.03241, 0.6851, 0.03323, 0.6911, 0.03209, 0.6951, 0.03077, 0.7001, 0.02843, 0.4701, 0.4793, 0.4701, 0.4793, 0.4701, 0.4793, 0.4701, 0.4793, 0.4701, 0.4793, 0.4701, 0.4793, 0.4701, 0.4793, 0.4701, 0.4793, 0.4701, 0.4793, 0.4701, 0.4793, 0.4701, 0.4793, 0.4701, 0.4793, 0.4701, 0.4793, 0.4701, 0.4793, 0.4701, 0.4793, 0.4701, 0.4793, 0.4701, 0.4793, 0.4701, 0.4793, 0.4701, 0.4793, 0.4701, 0.4793, 0.4701, 0.4793, 0.4701, 0.4793, 0.4701, 0.4793, 0.4701, 0.4793, 0.4701, 0.4793, 0.4701, 0.4793, 0.4701, 0.4793, 0.4701, 0.4793, 0.4701, 0.4793, 0.4701, 0.4793, 0.4701, 0.4793, 0.4701, 0.4793, 0.4701, 0.4793, 0.4701, 0.4793, 0.4701, 0.4793, 0.4701, 0.4793, 0.4701, 0.4793, 0.4701, 0.4793, 0.4701, 0.4793, 0.4701, 0.4793, 0.4701, 0.4793, 0.4701, 0.4793, 0.4701, 0.4793, 0.4701, 0.4793, 0.4701, 0.4793, 0.4701, 0.4793, 0.4701, 0.4793, 0.4701, 0.4793, 0.4701, 0.4793, 0.4701, 0.4793, 0.4701, 0.4793, 0.4701, 0.4793, 0.4701, 0.4793, 0.4701, 0.4793, 0.4701, 0.4793, 0.4701, 0.4793, 0.4701, 0.4793, 0.4701, 0.4793, 0.4701, 0.4793, 0.4701, 0.4793, 0.4701, 0.4793, 0.4701, 0.4793, 0.4701, 0.4793, 0.4701, 0.4793, 0.4701, 0.4793, 0.4701, 0.4793, 0.4701, 0.4793, 0.4701, 0.4793, 0.4701, 0.4793, 0.4701, 0.4793, 0.4701, 0.4793, 0.4701, 0.4793, 0.4701, 0.4793, 0.4701, 0.4793, 0.4701, 0.4793, 0.4701, 0.4793, 0.4701, 0.4793, 0.4701, 0.4793, 0.4701, 0.4793, 0.4701, 0.4793, 0.4701, 0.4793, 0.4701, 0.4793, 0.4701, 0.4793, 0.4701, 0.4793, 0.4701, 0.4793, 0.4701, 0.4793, 0.4701, 0.4793, 0.4701, 0.4793, 0.4701, 0.4793, 0.4701, 0.4793, 0.4701, 0.4793, 0.4701, 0.4793, 0.4701, 0.4793, 0.4701, 0.4793, 0.4701, 0.4793, 0.4701, 0.4793, 0.4701, 0.4793, 0.4701, 0.4793, 0.4701, 0.4793, 0.4701, 0.4793, 0.4701, 0.4793, 0.4701, 0.4793, 0.4701, 0.4793, 0.4701, 0.4793, 0.4701, 0.4793, 0.4701, 0.4793, 0.4701, 0.4793, 0.4701, 0.4793, 0.4701, 0.4793, 0.4701, 0.4793, 0.4701, 0.4793, 0.4701, 0.4793, 0.4701, 0.4793, 0.4701, 0.4793, 0.4701, 0.4793, 0.4701, 0.4793, 0.4701, 0.4793, 0.4701, 0.4793, 0.4701, 0.4793, 0.4701, 0.4793, 0.4701, 0.4793, 0.4701, 0.4793, 0.4701, 0.4793, 0.4701, 0.4793, 0.4701, 0.4793, 0.4701, 0.4793, 0.4701, 0.4793, 0.4701, 0.4793, 0.4701, 0.4793, 0.4701, 0.4793, 0.4701, 0.4793, 0.4701, 0.4793, 0.4701, 0.4793, 0.4701, 0.4793, 0.4701, 0.4793, 0.4701, 0.4793, 0.4701, 0.4793, 0.4701, 0.4793, 0.4701, 0.4793, 0.4701, 0.4793, 0.4701, 0.4793, 0.4701, 0.4793, 0.4701, 0.4793, 0.4701, 0.4793, 0.4701, 0.4793, 0.4701, 0.4793, 0.4701, 0.4793, 0.4701, 0.4793, 0.4701, 0.4793, 0.4701, 0.4793, 0.4701, 0.4793, 0.4701, 0.4793, 0.4701, 0.4793, 0.4701, 0.4793, 0.4701, 0.4793, 0.4701, 0.4793, 0.4701, 0.4793, 0.4701, 0.4793, 0.4701, 0.4793, 0.4701, 0.4793, 0.4701, 0.4793, 0.4701, 0.4793, 0.4701, 0.4793, 0.4701, 0.4793, 0.4701, 0.4793, 0.4701, 0.4793, 0.4701, 0.4793, 0.4701, 0.4793, 0.4701, 0.4793, 0.4701, 0.4793, 0.4701, 0.4793, 0.4701, 0.4793, 0.4701, 0.4793, 0.4701, 0.4793, 0.4701, 0.4793, 0.4701, 0.4793, 0.4701, 0.4793, 0.4701, 0.4793, 0.4701, 0.4793, 0.4701, 0.4793, 0.4701, 0.4793, 0.4701, 0.4793, 0.4701, 0.4793, 0.4701, 0.4793, 0.4701, 0.4793, 0.4701, 0.4793, 0.4701, 0.4793, 0.4701, 0.4793, 0.4701, 0.4793, 0.4701, 0.4793, 0.4701, 0.4793, 0.4701, 0.4793, 0.4701, 0.4793, 0.4701, 0.4793, 0.4701, 0.4793, 0.4701, 0.4793, 0.4701, 0.4793, 0.4701, 0.4793, 0.4701, 0.4793, 0.4701, 0.4793, 0.4701, 0.4793, 0.4701, 0.4793, 0.4701, 0.4793, 0.4701, 0.4793, 0.4701, 0.4793, 0.4701, 0.4793, 0.4701, 0.4793, 0.4701, 0.4793, 0.4701, 0.4793, 0.4701, 0.4793, 0.4701, 0.4793, 0.4701, 0.4793, 0.4701, 0.4793, 0.4701, 0.4793, 0.4701, 0.4793, 0.4701, 0.4793, 0.4701, 0.4793, 0.4701, 0.4793, 0.4701, 0.4793, 0.4701, 0.4793, 0.4701, 0.4793, 0.4701, 0.4793, 0.4701, 0.4793, 0.4701, 0.4793, 0.4701, 0.4793, 0.4701, 0.4793, 0.4701, 0.4793, 0.4701, 0.4793, 0.4701, 0.4793, 0.4701, 0.4793, 0.4701, 0.4793, 0.4701, 0.4793, 0.4701, 0.4793, 0.4701, 0.4793, 0.4701, 0.4793, 0.4701, 0.4793, 0.4701, 0.4793, 0.4701, 0.4793, 0.4701, 0.4793, 0.4701, 0.4793, 0.4701, 0.4793, 0.4701, 0.4793, 0.4701, 0.4793, 0.4701, 0.4793, 0.4701, 0.4793, 0.4701, 0.4793, 0.4701, 0.4793, 0.4701, 0.4793, 0.4701, 0.4793, 0.4701, 0.4793, 0.4701, 0.4793, 0.4701, 0.4793, 0.4701, 0.4793, 0.4701, 0.4793, 0.4701, 0.4793, 0.4701, 0.4793, 0.4701, 0.4793, 0.4701, 0.4793, 0.4701, 0.4793, 0.4701, 0.4793, 0.4701, 0.4793, 0.4701, 0.4793, 0.4701, 0.4793, 0.4701, 0.4793, 0.4701, 0.4793, 0.4701, 0.4793, 0.4701, 0.4793, 0.4701, 0.4793, 0.4701, 0.4793, 0.4701, 0.4793, 0.4701, 0.4793, 0.4701, 0.4793, 0.4701, 0.4793, 0.4701, 0.4793, 0.4701, 0.4793, 0.4701, 0.4793, 0.4701, 0.4793, 0.4701, 0.4793, 0.4701, 0.4793, 0.4701, 0.4793, 0.4701, 0.4793, 0.4701, 0.4793, 0.4701, 0.4793, 0.4701, 0.4793, 0.4701, 0.4793, 0.4701, 0.4793, 0.4701, 0.4793, 0.4701, 0.4793, 0.4701, 0.4793, 0.4701, 0.4793, 0.4701, 0.4793, 0.4701, 0.4793, 0.4701, 0.4793, 0.4701, 0.4793, 0.4701, 0.4793, 0.4701, 0.4793, 0.4701, 0.4793, 0.4701, 0.4793, 0.4701, 0.4793, 0.4701, 0.4793, 0.4701, 0.4793, 0.4701, 0.4793, 0.4701, 0.4793, 0.4701, 0.4793, 0.4701, 0.4793, 0.4701, 0.4793, 0.4701, 0.4793, 0.4701, 0.4793, 0.4701, 0.4793, 0.4701, 0.4793, 0.4701, 0.4793, 0.4701, 0.4793, 0.4701, 0.4793, 0.4701, 0.4793, 0.4701, 0.4793, 0.4701, 0.4793, 0.4701, 0.4793, 0.4701, 0.4793, 0.4701, 0.4793, 0.4701, 0.4793, 0.4701, 0.4793, 0.4701, 0.4793, 0.4701, 0.4793, 0.4701, 0.4793, 0.4701, 0.4793, 0.4701, 0.4793, 0.4701, 0.4793, 0.4701, 0.4793, 0.4701, 0.4793, 0.4701, 0.4793, 0.4701, 0.4793, 0.4701, 0.4793, 0.4701, 0.4793, 0.4701, 0.4793, 0.4701, 0.4793, 0.4701, 0.4793, 0.4701, 0.4793, 0.4701, 0.4793, 0.4701, 0.4793, 0.4701, 0.4793, 0.4701, 0.4793, 0.4701, 0.4793, 0.4701, 0.4793, 0.4701, 0.4793, 0.4701, 0.4793, 0.4701, 0.4793, 0.4701, 0.4793, 0.4701, 0.4793, 0.4701, 0.4793, 0.4701, 0.4793, 0.4701, 0.4793, 0.4701, 0.4793, 0.4701, 0.4793, 0.4701, 0.4793, 0.4701, 0.4793, 0.4701, 0.4793, 0.4701, 0.4793, 0.4701, 0.4793, 0.4701, 0.4793, 0.4701, 0.4793, 0.4701, 0.4793, 0.4701, 0.4793, 0.4701, 0.4793, 0.4701, 0.4793, 0.4701, 0.4793, 0.4701, 0.4793, 0.4701, 0.4793, 0.4701, 0.4793, 0.4701, 0.4793, 0.4701, 0.4793, 0.4701, 0.4793, 0.4701, 0.4793, 0.4701, 0.4793, 0.4701, 0.4793, 0.4701, 0.4793, 0.4701, 0.4793, 0.4701, 0.4793, 0.4701, 0.4793, 0.4701, 0.4793, 0.4701, 0.4793, 0.4701, 0.4793, 0.4701, 0.4793, 0.4701, 0.4793, 0.4701, 0.4793, 0.4701, 0.4793, 0.4701, 0.4793, 0.4701, 0.4793, 0.4701, 0.4793, 0.4701, 0.4793, 0.4701, 0.4793, 0.4701, 0.4793, 0.4701, 0.4793, 0.4701, 0.4793, 0.4701, 0.4793, 0.4701, 0.4793, 0.4701, 0.4793, 0.4701, 0.4793, 0.4701, 0.4793, 0.4701, 0.4793, 0.4701, 0.4793, 0.4701, 0.4793, 0.4701, 0.4793, 0.4701, 0.4793, 0.4701, 0.4793, 0.4701, 0.4793, 0.4701, 0.4793, 0.4701, 0.4793, 0.4701, 0.4793, 0.4701, 0.4793, 0.4701, 0.4793, 0.4701, 0.4793, 0.4701, 0.4793, 0.4701, 0.4793, 0.4701, 0.4793, 0.4701, 0.4793, 0.4701, 0.4793, 0.4701, 0.4793, 0.4701, 0.4793, 0.4701, 0.4793, 0.4701, 0.4793, 0.4701, 0.4793, 0.4701, 0.4793, 0.4701, 0.4793, 0.4701, 0.4793, 0.4701, 0.4793, 0.4701, 0.4793, 0.4701, 0.4793, 0.4701, 0.4793, 0.4701, 0.4793, 0.4701, 0.4793, 0.4701, 0.4793, 0.4701, 0.4793, 0.4701, 0.4793, 0.4701, 0.4793, 0.4701, 0.4793, 0.4701, 0.4793, 0.4701, 0.4793, 0.4701, 0.4793, 0.4701, 0.4793, 0.4701, 0.4793, 0.4701, 0.4793, 0.4701, 0.4793, 0.4701, 0.4793, 0.4701, 0.4793, 0.4701, 0.4793, 0.4701, 0.4793, 0.4701, 0.4793, 0.4701, 0.4793, 0.4701, 0.4793, 0.4701, 0.4793, 0.4701, 0.4793, 0.4701, 0.4793, 0.4701, 0.4793, 0.4701, 0.4793, 0.4701, 0.4793, 0.4701, 0.4793, 0.4701, 0.4793, 0.4701, 0.4793, 0.4701, 0.4793, 0.4701, 0.4793, 0.4701, 0.4793, 0.4701, 0.4793, 0.4701, 0.4793, 0.4701, 0.4793, 0.4701, 0.4793, 0.4701, 0.4793, 0.4701, 0.4793, 0.4701, 0.4793, 0.4701, 0.4793, 0.4701, 0.4793, 0.4701, 0.4793, 0.4701, 0.4793, 0.4701, 0.4793, 0.4701, 0.4793, 0.4701, 0.4793, 0.4701, 0.4793, 0.4701, 0.4793, 0.4701, 0.4793, 0.4701, 0.4793, 0.4701, 0.4793, 0.4701, 0.4793, 0.4701, 0.4793, 0.4701, 0.4793, 0.4701, 0.4793, 0.4701, 0.4793, 0.4701, 0.4793, 0.4701, 0.4793, 0.4701, 0.4793, 0.4701, 0.4793, 0.4701, 0.4793, 0.4701, 0.4793, 0.4701, 0.4793, 0.4701, 0.4793, 0.4701, 0.4793, 0.4701, 0.4793, 0.4701, 0.4793, 0.4701, 0.4793, 0.4701, 0.4793, 0.4701, 0.4793, 0.4701, 0.4793, 0.4701, 0.4793, 0.4701, 0.4793, 0.4701, 0.4793, 0.4701, 0.4793, 0.4701, 0.4793, 0.4701, 0.4793, 0.4701, 0.4793, 0.4701, 0.4793, 0.4701, 0.4793, 0.4701, 0.4793, 0.4701, 0.4793, 0.4701, 0.4793, 0.4701, 0.4793, 0.4701, 0.4793, 0.4701, 0.4793, 0.4701, 0.4793, 0.4701, 0.4793, 0.4701, 0.4793, 0.4701, 0.4793, 0.4701, 0.4793, 0.4701, 0.4793, 0.4701, 0.4793, 0.4701, 0.4793, 0.4701, 0.4793, 0.4701, 0.4793, 0.4701, 0.4793, 0.4701, 0.4793, 0.4701, 0.4793, 0.4701, 0.4793, 0.4701, 0.4793, 0.4701, 0.4793, 0.4701, 0.4793, 0.4701, 0.4793, 0.4701, 0.4793, 0.4701, 0.4793, 0.4701, 0.4793, 0.4701, 0.4793, 0.4701, 0.4793, 0.4701, 0.4793, 0.4701, 0.4793, 0.4701, 0.4793, 0.4701, 0.4793, 0.4701, 0.4793, 0.4701, 0.4793, 0.4701, 0.4793, 0.4701, 0.4793, 0.4701, 0.4793, 0.4701, 0.4793, 0.4701, 0.4793, 0.4701, 0.4793, 0.4701, 0.4793, 0.4701, 0.4793, 0.4701, 0.4793, 0.4701, 0.4793, 0.4701, 0.4793, 0.4701, 0.4793, 0.4701, 0.4793, 0.4701, 0.4793, 0.4701, 0.4793, 0.4701, 0.4793, 0.4701, 0.4793, 0.4701, 0.4793, 0.4701, 0.4793, 0.4701, 0.4793, 0.4701, 0.4793, 0.4701, 0.4793, 0.4701, 0.4793, 0.4701, 0.4793, 0.4701, 0.4793, 0.4701, 0.4793, 0.4701, 0.4793, 0.4701, 0.4793, 0.4701, 0.4793, 0.4701, 0.4793, 0.4701, 0.4793, 0.4701, 0.4793, 0.4701, 0.4793, 0.4701, 0.4793, 0.4701, 0.4793, 0.4701, 0.4793, 0.4701, 0.4793, 0.4701, 0.4793, 0.4701, 0.4793, 0.4701, 0.4793, 0.4701, 0.4793, 0.4701, 0.4793, 0.4701, 0.4793, 0.4701, 0.4793, 0.4701, 0.4793, 0.4701, 0.4793, 0.4701, 0.4793, 0.4701, 0.4793, 0.4701, 0.4793, 0.4701, 0.4793, 0.4701, 0.4793, 0.4701, 0.4793, 0.4701, 0.4793, 0.4701, 0.4793, 0.4701, 0.4793, 0.4701, 0.4793, 0.4701, 0.4793, 0.4701, 0.4793, 0.4701, 0.4793, 0.4701, 0.4793, 0.4701, 0.4793, 0.4701, 0.4793, 0.4701, 0.4793, 0.4701, 0.4793, 0.4701, 0.4793, 0.4701, 0.4793, 0.4701, 0.4793, 0.4701, 0.4793, 0.4701, 0.4793, 0.4701, 0.4793, 0.4701, 0.4793, 0.4701, 0.4793, 0.4701, 0.4793, 0.4701, 0.4793, 0.4701, 0.4793, 0.4701, 0.4793, 0.4701, 0.4793, 0.4701, 0.4793, 0.4701, 0.4793, 0.4701, 0.4793, 0.4701, 0.4793, 0.4701, 0.4793, 0.4701, 0.4793, 0.4701, 0.4793, 0.4701, 0.4793, 0.4701, 0.4793, 0.4701, 0.4793, 0.4701, 0.4793, 0.4701, 0.4793, 0.4701, 0.4793, 0.4701, 0.4793, 0.4701, 0.4793, 0.4701, 0.4793, 0.4701, 0.4793, 0.4701, 0.4793, 0.4701, 0.4793, 0.4701, 0.4793, 0.4701, 0.4793, 0.4701, 0.4793, 0.4701, 0.4793, 0.4701, 0.4793, 0.4701, 0.4793, 0.4701, 0.4793, 0.4701, 0.4793, 0.4701, 0.4793, 0.4701, 0.4793, 0.4701, 0.4793, 0.4701, 0.4793, 0.4701, 0.4793, 0.4701, 0.4793, 0.4701, 0.4793, 0.4701, 0.4793, 0.4701, 0.4793, 0.4701, 0.4793, 0.4701, 0.4793, 0.4701, 0.4793, 0.4701, 0.4793, 0.4701, 0.4793, 0.4701, 0.4793, 0.4701, 0.4793, 0.4701, 0.4793, 0.4701, 0.4793, 0.4701, 0.4793, 0.4701, 0.4793, 0.4701, 0.4793, 0.4701, 0.4793, 0.4701, 0.4793, 0.4701, 0.4793, 0.4701, 0.4793, 0.4701, 0.4793, 0.4701, 0.4793, 0.4701, 0.4793, 0.4701, 0.4793, 0.4701, 0.4793, 0.4701, 0.4793, 0.4701, 0.4793, 0.4701, 0.4793, 0.4701, 0.4793, 0.4701, 0.4793, 0.4701, 0.4793, 0.4701, 0.4793, 0.4701, 0.4793, 0.4701, 0.4793, 0.4701, 0.4793, 0.4701, 0.4793, 0.4701, 0.4793, 0.4701, 0.4793, 0.4701, 0.4793, 0.4701, 0.4793, 0.4701, 0.4793, 0.4701, 0.4793, 0.4701, 0.4793, 0.4701, 0.4793, 0.4701, 0.4793, 0.4701, 0.4793, 0.4701, 0.4793, 0.4701, 0.4793, 0.4701, 0.4793, 0.4701, 0.4793, 0.4701, 0.4793, 0.4701, 0.4793, 0.4701, 0.4793, 0.4701, 0.4793, 0.4701, 0.4793, 0.4701, 0.4793, 0.4701, 0.4793, 0.4701, 0.4793, 0.4701, 0.4793, 0.4701, 0.4793, 0.4701, 0.4793, 0.4701, 0.4793, 0.4701, 0.4793, 0.4701, 0.4793, 0.4701, 0.4793, 0.4701, 0.4793, 0.4701, 0.4793, 0.4701, 0.4793, 0.4701, 0.4793, 0.4701, 0.4793, 0.4701, 0.4793, 0.4701, 0.4793, 0.4701, 0.4793, 0.4701, 0.4793, 0.4701, 0.4793, 0.4701, 0.4793, 0.4701, 0.4793, 0.4701, 0.4793, 0.4701, 0.4793, 0.4701, 0.4793, 0.4701, 0.4793, 0.4701, 0.4793, 0.4701, 0.4793, 0.4701, 0.4793, 0.4701, 0.4793, 0.4701, 0.4793, 0.4701, 0.4793, 0.4701, 0.4793, 0.4701, 0.4793, 0.4701, 0.4793, 0.4701, 0.4793, 0.4701, 0.4793, 0.4701, 0.4793, 0.4701, 0.4793, 0.4701, 0.4793, 0.4701, 0.4793, 0.4701, 0.4793, 0.4701, 0.4793, 0.4701, 0.4793, 0.4701, 0.4793, 0.4701, 0.4793, 0.4701, 0.4793, 0.4701, 0.4793, 0.4701, 0.4793, 0.4701, 0.4793, 0.4701, 0.4793, 0.4701, 0.4793, 0.4701, 0.4793, 0.4701, 0.4793, 0.4701, 0.4793, 0.4701, 0.4793, 0.4701, 0.4793, 0.4701, 0.4793, 0.4701, 0.4793, 0.4701, 0.4793, 0.4701, 0.4793, 0.4701, 0.4793, 0.4701, 0.4793, 0.4701, 0.4793, 0.4701, 0.4793, 0.4701, 0.4793, 0.4701, 0.4793, 0.4701, 0.4793, 0.4701, 0.4793, 0.4701, 0.4793, 0.4701, 0.4793, 0.4701, 0.4793, 0.4701, 0.4793, 0.4701, 0.4793, 0.4701, 0.4793, 0.4701, 0.4793, 0.4701, 0.4793, 0.4701, 0.4793, 0.4701, 0.4793, 0.4701, 0.4793, 0.4701, 0.4793, 0.4701, 0.4793, 0.4701, 0.4793, 0.4701, 0.4793, 0.4701, 0.4793, 0.4701, 0.4793, 0.4701, 0.4793, 0.4701, 0.4793, 0.4701, 0.4793, 0.4701, 0.4793, 0.4701, 0.4793, 0.4701, 0.4793, 0.4701, 0.4793, 0.4701, 0.4793, 0.4701, 0.4793, 0.4701, 0.4793, 0.4701, 0.4793, 0.4701, 0.4793, 0.4701, 0.4793, 0.4701, 0.4793, 0.4701, 0.4793, 0.4701, 0.4793, 0.4701, 0.4793, 0.4701, 0.4793, 0.4701, 0.4793, 0.4701, 0.4793, 0.4701, 0.4793, 0.4701, 0.4793, 0.4701, 0.4793, 0.4701, 0.4793, 0.4701, 0.4793, 0.4701, 0.4793, 0.4701, 0.4793, 0.4701, 0.4793, 0.4701, 0.4793, 0.4701, 0.4793, 0.4701, 0.4793, 0.4701, 0.4793, 0.4701, 0.4793, 0.4701, 0.4793, 0.4701, 0.4793, 0.4701, 0.4793, 0.4701, 0.4793, 0.4701, 0.4793, 0.4701, 0.4793, 0.4701, 0.4793, 0.4701, 0.4793, 0.4701, 0.4793, 0.4701, 0.4793, 0.4701, 0.4793, 0.4701, 0.4793, 0.4701, 0.4793, 0.4701, 0.4793, 0.4701, 0.4793, 0.4701, 0.4793, 0.4701, 0.4793, 0.4701, 0.4793, 0.4701, 0.4793, 0.4701, 0.4793, 0.4701, 0.4793, 0.4701, 0.4793, 0.4701, 0.4793, 0.4701, 0.4793, 0.4701, 0.4793, 0.4701, 0.4793, 0.4701, 0.4793, 0.4701, 0.4793, 0.4701, 0.4793, 0.4701, 0.4793, 0.4701, 0.4793, 0.4701, 0.4793, 0.4701, 0.4793, 0.4701, 0.4793, 0.4701, 0.4793, 0.4701, 0.4793, 0.4701, 0.4793, 0.4701, 0.4793, 0.4701, 0.4793, 0.4701, 0.4793, 0.4701, 0.4793, 0.4701, 0.4793, 0.4701, 0.4793, 0.4701, 0.4793, 0.4701, 0.4793, 0.4701, 0.4793, 0.4701, 0.4793, 0.4701, 0.4793, 0.4701, 0.4793, 0.4701, 0.4793, 0.4701, 0.4793, 0.4701, 0.4793, 0.4701, 0.4793, 0.4701, 0.4793, 0.4701, 0.4793, 0.4701, 0.4793, 0.4701, 0.4793, 0.4701, 0.4793, 0.4701, 0.4793, 0.4701, 0.4793, 0.4701, 0.4793, 0.4701, 0.4793, 0.4701, 0.4793, 0.4701, 0.4793, 0.4701, 0.4793, 0.4701, 0.4793, 0.4701, 0.4793, 0.4701, 0.4793, 0.4701, 0.4793, 0.4701, 0.4793, 0.4701, 0.4793, 0.4701, 0.4793, 0.4701, 0.4793, 0.4701, 0.4793, 0.4701, 0.4793, 0.4701, 0.4793, 0.4701, 0.4793, 0.4701, 0.4793, 0.4701, 0.4793, 0.4701, 0.4793, 0.4701, 0.4793, 0.4701, 0.4793, 0.4701, 0.4793, 0.4701, 0.4793, 0.4701, 0.4793, 0.4701, 0.4793, 0.4701, 0.4793, 0.4701, 0.4793, 0.4701, 0.4793, 0.4701, 0.4793, 0.4701, 0.4793, 0.4701, 0.4793, 0.4701, 0.4793, 0.4701, 0.4793, 0.4701, 0.4793, 0.4701, 0.4793, 0.4701, 0.4793, 0.4701, 0.4793, 0.4701, 0.4793, 0.4701, 0.4793, 0.4701, 0.4793, 0.4701, 0.4793, 0.4701, 0.4793, 0.4701, 0.4793, 0.4701, 0.4793, 0.4701, 0.4793, 0.4701, 0.4793, 0.4701, 0.4793, 0.4701, 0.4793, 0.4701, 0.4793, 0.4701, 0.4793, 0.4701, 0.4793, 0.4701, 0.4793, 0.4701, 0.4793, 0.4701, 0.4793, 0.4701, 0.4793, 0.4701, 0.4793, 0.4701, 0.4793, 0.4701, 0.4793, 0.4701, 0.4793, 0.4701, 0.4793, 0.4701, 0.4793, 0.4701, 0.4793, 0.4701, 0.4793, 0.4701, 0.4793, 0.4701, 0.4793, 0.4701, 0.4793, 0.4701, 0.4793, 0.4701, 0.4793, 0.4701, 0.4793, 0.4701, 0.4793, 0.4701, 0.4793, 0.4701, 0.4793, 0.4701, 0.4793, 0.4701, 0.4793, 0.4701, 0.4793, 0.4701, 0.4793, 0.4701, 0.4793, 0.4701, 0.4793, 0.4701, 0.4793, 0.4701, 0.4793, 0.4701, 0.4793, 0.4701, 0.4793, 0.4701, 0.4793, 0.4701, 0.4793, 0.4701, 0.4793, 0.4701, 0.4793, 0.4701, 0.4793, 0.4701, 0.4793, 0.4701, 0.4793, 0.4701, 0.4793, 0.4701, 0.4793, 0.4701, 0.4793, 0.4701, 0.4793, 0.4701, 0.4793, 0.4701, 0.4793, 0.4701, 0.4793, 0.4701, 0.4793, 0.4701, 0.4793, 0.4701, 0.4793, 0.4701, 0.4793, 0.4701, 0.4793, 0.4701, 0.4793, 0.4701, 0.4793, 0.4701, 0.4793, 0.4701, 0.4793, 0.4701, 0.4793, 0.4701, 0.4793, 0.4701, 0.4793, 0.4701, 0.4793, 0.4701, 0.4793, 0.4701, 0.4793, 0.4701, 0.4793, 0.4701, 0.4793, 0.4701, 0.4793, 0.4701, 0.4793, 0.4701, 0.4793, 0.4701, 0.4793, 0.4701, 0.4793, 0.4701, 0.4793, 0.4701, 0.4793, 0.4701, 0.4793, 0.4701, 0.4793, 0.4701, 0.4793, 0.4701, 0.4793, 0.4701, 0.4793, 0.4701, 0.4793, 0.4701, 0.4793, 0.4701, 0.4793, 0.4701, 0.4793, 0.4701, 0.4793, 0.4701, 0.4793, 0.4701, 0.4793, 0.4701, 0.4793, 0.4701, 0.4793, 0.4701, 0.4793, 0.4701, 0.4793, 0.4701, 0.4793, 0.4701, 0.4793, 0.4701, 0.4793, 0.4701, 0.4793, 0.4701, 0.4793, 0.4701, 0.4793, 0.4701, 0.4793, 0.4701, 0.4793, 0.4701, 0.4793, 0.4701, 0.4793, 0.4701, 0.4793, 0.4701, 0.4793, 0.4701, 0.4793, 0.4701, 0.4793, 0.4701, 0.4793, 0.4701, 0.4793, 0.4701, 0.4793, 0.4701, 0.4793, 0.4701, 0.4793, 0.4701, 0.4793, 0.4701, 0.4793, 0.4701, 0.4793, 0.4701, 0.4793, 0.4701, 0.4793, 0.4701, 0.4793, 0.4701, 0.4793, 0.4701, 0.4793, 0.4701, 0.4793, 0.4701, 0.4793, 0.4701, 0.4793, 0.4701, 0.4793, 0.4701, 0.4793, 0.4701, 0.4793, 0.4701, 0.4793, 0.4701, 0.4793, 0.4701, 0.4793, 0.4701, 0.4793, 0.4701, 0.4793, 0.4701, 0.4793, 0.4701, 0.4793, 0.4701, 0.4793, 0.4701, 0.4793, 0.4701, 0.4793, 0.4701, 0.4793, 0.4701, 0.4793, 0.4701, 0.4793, 0.4701, 0.4793, 0.4701, 0.4793, 0.4701, 0.4793, 0.4701, 0.4793, 0.4701, 0.4793, 0.4701, 0.4793, 0.4701, 0.4793, 0.4701, 0.4793, 0.4701, 0.4793, 0.4701, 0.4793, 0.4701, 0.4793, 0.4701, 0.4793, 0.4701, 0.4793, 0.4701, 0.4793, 0.4701, 0.4793, 0.4701, 0.4793, 0.4701, 0.4793, 0.4701, 0.4793, 0.4701, 0.4793, 0.4701, 0.4793, 0.4701, 0.4793, 0.4701, 0.4793, 0.4701, 0.4793, 0.4701, 0.4793, 0.4701, 0.4793, 0.4701, 0.4793, 0.4701, 0.4793, 0.4701, 0.4793, 0.4701, 0.4793, 0.4701, 0.4793, 0.4701, 0.4793, 0.4701, 0.4793, 0.4701, 0.4793, 0.4701, 0.4793, 0.4701, 0.4793, 0.4701, 0.4793, 0.4701, 0.4793, 0.4701, 0.4793, 0.4701, 0.4793, 0.4701, 0.4793, 0.4701, 0.4793, 0.4701, 0.4793, 0.4701, 0.4793, 0.4701, 0.4793, 0.4701, 0.4793, 0.4701, 0.4793, 0.4701, 0.4793, 0.4701, 0.4793, 0.4701, 0.4793, 0.4701, 0.4793, 0.4701, 0.4793, 0.4701, 0.4793, 0.4701, 0.4793, 0.4701, 0.4793, 0.4701, 0.4793, 0.4701, 0.4793, 0.4701, 0.4793, 0.4701, 0.4793, 0.4701, 0.4793, 0.4701, 0.4793, 0.4701, 0.4793, 0.4701, 0.4793, 0.4701, 0.4793, 0.4701, 0.4793, 0.4701, 0.4793, 0.4701, 0.4793, 0.4701, 0.4793, 0.4701, 0.4793, 0.4701, 0.4793, 0.4701, 0.4793, 0.4701, 0.4793, 0.4701, 0.4793, 0.4701, 0.4793, 0.4701, 0.4793, 0.4701, 0.4793, 0.4701, 0.4793, 0.4701, 0.4793, 0.4701, 0.4793, 0.4701, 0.4793, 0.4701, 0.4793, 0.4701, 0.4793, 0.4701, 0.4793, 0.4701, 0.4793, 0.4701, 0.4793, 0.4701, 0.4793, 0.4701, 0.4793, 0.4701, 0.4793, 0.4701, 0.4793, 0.4701, 0.4793, 0.4701, 0.4793, 0.4701, 0.4793, 0.4701, 0.4793, 0.4701, 0.4793, 0.4701, 0.4793, 0.4701, 0.4793, 0.4701, 0.4793, 0.4701, 0.4793, 0.4701, 0.4793, 0.4701, 0.4793, 0.4701, 0.4793, 0.4701, 0.4793, 0.4701, 0.4793, 0.4701, 0.4793, 0.4701, 0.4793, 0.4701, 0.4793, 0.4701, 0.4793, 0.4701, 0.4793, 0.4701, 0.4793, 0.4701, 0.4793, 0.4701, 0.4793, 0.4701, 0.4793, 0.4701, 0.4793, 0.4701, 0.4793, 0.4701, 0.4793, 0.4701, 0.4793, 0.4701, 0.4793, 0.4701, 0.4793, 0.4701, 0.4793, 0.4701, 0.4793, 0.4701, 0.4793, 0.4701, 0.4793, 0.4701, 0.4793, 0.4701, 0.4793, 0.4701, 0.4793, 0.4701, 0.4793, 0.4701, 0.4793, 0.4701, 0.4793, 0.4701, 0.4793, 0.4701, 0.4793, 0.4701, 0.4793, 0.4701, 0.4793, 0.4701, 0.4793, 0.4701, 0.4793, 0.4701, 0.4793, 0.4701, 0.4793, 0.4701, 0.4793, 0.4701, 0.4793, 0.4701, 0.4793, 0.4701, 0.4793, 0.4701, 0.4793, 0.4701, 0.4793, 0.4701, 0.4793, 0.4701, 0.4793, 0.4701, 0.4793, 0.4701, 0.4793, 0.4701, 0.4793, 0.4701, 0.4793, 0.4701, 0.4793, 0.4701, 0.4793, 0.4701, 0.4793, 0.4701, 0.4793, 0.4701, 0.4793, 0.4701, 0.4793, 0.4701, 0.4793, 0.4701, 0.4793, 0.4701, 0.4793, 0.4701, 0.4793, 0.4701, 0.4793, 0.4701, 0.4793, 0.4701, 0.4793, 0.4701, 0.4793, 0.4701, 0.4793, 0.4701, 0.4793, 0.4701, 0.4793, 0.4701, 0.4793, 0.4701, 0.4793, 0.4701, 0.4793, 0.4701, 0.4793, 0.4701, 0.4793, 0.4701, 0.4793, 0.4701, 0.4793, 0.4701, 0.4793, 0.4701, 0.4793, 0.4701, 0.4793, 0.4701, 0.4793, 0.4701, 0.4793, 0.4701, 0.4793, 0.4701, 0.4793, 0.4701, 0.4793, 0.4701, 0.4793, 0.4701, 0.4793, 0.4701, 0.4793, 0.4701, 0.4793, 0.4701, 0.4793, 0.4701, 0.4793, 0.4701, 0.4793, 0.4701, 0.4793, 0.4701, 0.4793, 0.4701, 0.4793, 0.4701, 0.4793, 0.4701, 0.4793, 0.4701, 0.4793, 0.4701, 0.4793, 0.4701, 0.4793, 0.4701, 0.4793, 0.4701, 0.4793, 0.4701, 0.4793, 0.4701, 0.4793, 0.4701, 0.4793, 0.4701, 0.4793, 0.4701, 0.4793, 0.4701, 0.4793, 0.4701, 0.4793, 0.4701, 0.4793, 0.4701, 0.4793, 0.4701, 0.4793, 0.4701, 0.4793, 0.4701, 0.4793, 0.4701, 0.4793, 0.4701, 0.4793, 0.4701, 0.4793, 0.4701, 0.4793, 0.4701, 0.4793, 0.4701, 0.4793, 0.4701, 0.4793, 0.4701, 0.4793, 0.4701, 0.4793, 0.4701, 0.4793, 0.4701, 0.4793, 0.4701, 0.4793, 0.4701, 0.4793, 0.4701, 0.4793, 0.4701, 0.4793, 0.4701, 0.4793, 0.4701, 0.4793, 0.4701, 0.4793, 0.4701, 0.4793, 0.4701, 0.4793, 0.4701, 0.4793, 0.4701, 0.4793, 0.4701, 0.4793, 0.4701, 0.4793, 0.4701, 0.4793, 0.4701, 0.4793, 0.4701, 0.4793, 0.4701, 0.4793, 0.4701, 0.4793, 0.4701, 0.4793, 0.4701, 0.4793, 0.4701, 0.4793, 0.4701, 0.4793, 0.4701, 0.4793, 0.4701, 0.4793, 0.4701, 0.4793, 0.4701, 0.4793, 0.4701, 0.4793, 0.4701, 0.4793, 0.4701, 0.4793, 0.4701, 0.4793, 0.4701, 0.4793, 0.4701, 0.4793, 0.4701, 0.4793, 0.4701, 0.4793, 0.4701, 0.4793, 0.4701, 0.4793, 0.4701, 0.4793, 0.4701, 0.4793, 0.4701, 0.4793, 0.4701, 0.4793, 0.4701, 0.4793, 0.4701, 0.4793, 0.4701, 0.4793, 0.4701, 0.4793, 0.4701, 0.4793, 0.4701, 0.4793, 0.4701, 0.4793, 0.4701, 0.4793, 0.4701, 0.4793, 0.4701, 0.4793, 0.4701, 0.4793, 0.4701, 0.4793, 0.4701, 0.4793, 0.4701, 0.4793, 0.4701, 0.4793, 0.4701, 0.4793, 0.4701, 0.4793, 0.4701, 0.4793, 0.4701, 0.4793, 0.4701, 0.4793, 0.4701, 0.4793, 0.4701, 0.4793, 0.4701, 0.4793, 0.4701, 0.4793, 0.4701, 0.4793, 0.4701, 0.4793, 0.4701, 0.4793, 0.4701, 0.4793, 0.4701, 0.4793, 0.4701, 0.4793, 0.4701, 0.4793, 0.4701, 0.4793, 0.4701, 0.4793, 0.4701, 0.4793, 0.4701, 0.4793, 0.4701, 0.4793, 0.4701, 0.4793, 0.4701, 0.4793, 0.4701, 0.4793, 0.4701, 0.4793, 0.4701, 0.4793, 0.4701, 0.4793, 0.4701, 0.4793, 0.4701, 0.4793, 0.4701, 0.4793, 0.4701, 0.4793, 0.4701, 0.4793, 0.4701, 0.4793, 0.4701, 0.4793, 0.4701, 0.4793, 0.4701, 0.4793, 0.4701, 0.4793, 0.4701, 0.4793, 0.4701, 0.4793, 0.4701, 0.4793, 0.4701, 0.4793, 0.4701, 0.4793, 0.4701, 0.4793, 0.4701, 0.4793, 0.4701, 0.4793, 0.4701, 0.4793, 0.4701, 0.4793, 0.4701, 0.4793, 0.4701, 0.4793, 0.4701, 0.4793, 0.4701, 0.4793, 0.4701, 0.4793, 0.4701, 0.4793, 0.4701, 0.4793, 0.4701, 0.4793, 0.4701, 0.4793, 0.4701, 0.4793, 0.4701, 0.4793, 0.4701, 0.4793, 0.4701, 0.4793, 0.4701, 0.4793, 0.4701, 0.4793, 0.4701, 0.4793, 0.4701, 0.4793, 0.4701, 0.4793, 0.4701, 0.4793, 0.4701, 0.4793, 0.4701, 0.4793, 0.4701, 0.4793, 0.4701, 0.4793, 0.4701, 0.4793, 0.4701, 0.4793, 0.4701, 0.4793, 0.4701, 0.4793, 0.4701, 0.4793, 0.4701, 0.4793, 0.4701, 0.4793, 0.4701, 0.4793, 0.4701, 0.4793, 0.4701, 0.4793, 0.4701, 0.4793, 0.4701, 0.4793, 0.4701, 0.4793, 0.4701, 0.4793, 0.4701, 0.4793, 0.4701, 0.4793, 0.4701, 0.4793, 0.4701, 0.4793, 0.4701, 0.4793, 0.4701, 0.4793, 0.4701, 0.4793, 0.4701, 0.4793, 0.4701, 0.4793, 0.4701, 0.4793, 0.4701, 0.4793, 0.4701, 0.4793, 0.4701, 0.4793, 0.4701, 0.4793, 0.4701, 0.4793, 0.4701, 0.4793, 0.4701, 0.4793, 0.4701, 0.4793, 0.4701, 0.4793, 0.4701, 0.4793, 0.4701, 0.4793, 0.4701, 0.4793, 0.4701, 0.4793, 0.4701, 0.4793, 0.4701, 0.4793, 0.4701, 0.4793, 0.4701, 0.4793, 0.4701, 0.4793, 0.4701, 0.4793, 0.4701, 0.4793, 0.4701, 0.4793, 0.4701, 0.4793, 0.4701, 0.4793, 0.4701, 0.4793, 0.4701, 0.4793, 0.4701, 0.4793, 0.4701, 0.4793, 0.4701, 0.4793, 0.4701, 0.4793, 0.4701, 0.4793, 0.4701, 0.4793, 0.4701, 0.4793, 0.4701, 0.4793, 0.4701, 0.4793, 0.4701, 0.4793, 0.4701, 0.4793, 0.4701, 0.4793, 0.4701, 0.4793, 0.4701, 0.4793, 0.4701, 0.4793, 0.4701, 0.4793, 0.4701, 0.4793, 0.4701, 0.4793, 0.4701, 0.4793, 0.4701, 0.4793, 0.4701, 0.4793, 0.4701, 0.4793, 0.4701, 0.4793, 0.4701, 0.4793, 0.4701, 0.4793, 0.4701, 0.4793, 0.4701, 0.4793, 0.4701, 0.4793, 0.4701, 0.4793, 0.4701, 0.4793, 0.4701, 0.4793, 0.4701, 0.4793, 0.4701, 0.4793, 0.4701, 0.4793, 0.4701, 0.4793, 0.4701, 0.4793, 0.4701, 0.4793, 0.4701, 0.4793, 0.4701, 0.4793, 0.4701, 0.4793, 0.4701, 0.4793, 0.4701, 0.4793, 0.4701, 0.4793, 0.4701, 0.4793, 0.4701, 0.4793, 0.4701, 0.4793, 0.4701, 0.4793, 0.4701, 0.4793, 0.4701, 0.4793, 0.4701, 0.4793, 0.4701, 0.4793, 0.4701, 0.4793, 0.4701, 0.4793, 0.4701, 0.4793, 0.4701, 0.4793, 0.4701, 0.4793, 0.4701, 0.4793, 0.4701, 0.4793, 0.4701, 0.4793, 0.4701, 0.4793, 0.4701, 0.4793, 0.4701, 0.4793, 0.4701, 0.4793, 0.4701, 0.4793, 0.4701, 0.4793, 0.4701, 0.4793, 0.4701, 0.4793, 0.4701, 0.4793, 0.4701, 0.4793, 0.4701, 0.4793, 0.4701, 0.4793, 0.4701, 0.4793, 0.4701, 0.4793, 0.4701, 0.4793, 0.4701, 0.4793, 0.4701, 0.4793, 0.4701, 0.4793, 0.4701, 0.4793, 0.4701, 0.4793, 0.4701, 0.4793, 0.4701, 0.4793, 0.3712, 0.07416, 0.3862, 0.07497, 0.4173, 0.08393, 0.4499, 0.08832, 0.4664, 0.08647, 0.4976, 0.09265, 0.5184, 0.09155, 0.5325, 0.09328, 0.55, 0.09413, 0.5688, 0.09491, 0.6009, 0.09854, 0.6104, 0.09815, 0.6229, 0.09194, 0.6377, 0.09399, 0.6305, 0.1011, 0.6276, 0.1016, 0.6237, 0.1048, 0.6215, 0.1053, 0.6189, 0.1078, 0.6134, 0.1091, 0.61, 0.1131, 0.6098, 0.1104, 0.4163, 0.09691, 0.3736, 0.08648, 0.6383, 0.0928, 0.6267, 0.09208, 0.6174, 0.09402, 0.607, 0.09941, 0.5894, 0.09847, 0.5669, 0.09338, 0.5537, 0.09533, 0.5346, 0.09491, 0.5227, 0.091, 0.5039, 0.09291, 0.4868, 0.09208, 0.4666, 0.08689, 0.4562, 0.08611, 0.4449, 0.08829, 0.4161, 0.08467, 0.3873, 0.07492, 0.3712, 0.07416, 0.3749, 0.09272, 0.4888, 0.103, 0.6113, 0.1116, 0.6134, 0.1091, 0.6189, 0.1078, 0.6215, 0.1053, 0.6237, 0.1048, 0.6276, 0.1016, 0.6305, 0.1011, 0.6377, 0.09399, 0.6113, 0.1116, 0.4888, 0.103, 0.3749, 0.09272, 0.3771, 0.1038, 0.3619, 0.1029, 0.3445, 0.09998, 0.3309, 0.09635, 0.3188, 0.08963, 0.3256, 0.1012, 0.3305, 0.1316, 0.3337, 0.1712, 0.3346, 0.1977, 0.333, 0.2031, 0.3328, 0.2168, 0.3332, 0.223, 0.3281, 0.2297, 0.3287, 0.2368, 0.3319, 0.2441, 0.334, 0.2578, 0.3293, 0.2908, 0.3142, 0.2798, 0.3078, 0.2775, 0.3012, 0.277, 0.2961, 0.2929, 0.2958, 0.3045, 0.2986, 0.3137, 0.3021, 0.3155, 0.3049, 0.3164, 0.3099, 0.3157, 0.3163, 0.313, 0.3098, 0.3271, 0.2998, 0.3509, 0.2977, 0.364, 0.3015, 0.385, 0.29, 0.4729, 0.2802, 0.5365, 0.2756, 0.5571, 0.3133, 0.5736, 0.3176, 0.5816, 0.322, 0.59, 0.3337, 0.6031, 0.3444, 0.6102, 0.3558, 0.614, 0.3628, 0.616, 0.3741, 0.623, 0.3799, 0.6247, 0.3845, 0.6241, 0.3876, 0.625, 0.3905, 0.63, 0.3977, 0.6368, 0.4114, 0.6457, 0.4165, 0.6478, 0.4197, 0.6483, 0.4252, 0.6483, 0.427, 0.6477, 0.4294, 0.6473, 0.4305, 0.6587, 0.4296, 0.6718, 0.4269, 0.676, 0.3995, 0.6827, 0.3685, 0.6873, 0.371, 0.6824, 0.3724, 0.6767, 0.3723, 0.6609, 0.3667, 0.6474, 0.3635, 0.6553, 0.3567, 0.663, 0.3417, 0.678, 0.3399, 0.6731, 0.3313, 0.6456, 0.3262, 0.6361, 0.3213, 0.6327, 0.3232, 0.6381, 0.3243, 0.6429, 0.3217, 0.6534, 0.3179, 0.6651, 0.3127, 0.6761, 0.2985, 0.6911, 0.301, 0.6738, 0.304, 0.6521, 0.3092, 0.6141, 0.3147, 0.5852, 0.3167, 0.5816, 0.3129, 0.5739, 0.2754, 0.5578, 0.249, 0.6754, 0.2407, 0.719, 0.2372, 0.7799, 0.2467, 0.8283, 0.2613, 0.8627, 0.2769, 0.8907, 0.2947, 0.9113, 0.3089, 0.9211, 0.3184, 0.9247, 0.3259, 0.9242, 0.3365, 0.9196, 0.3428, 0.915, 0.3667, 0.9252, 0.3975, 0.9353, 0.4506, 0.9454, 0.4703, 0.9442, 0.4995, 0.9357, 0.524, 0.9257, 0.5437, 0.9185, 0.5487, 0.921, 0.5608, 0.9241, 0.5687, 0.9241, 0.578, 0.9224, 0.5912, 0.9153, 0.6066, 0.8999, 0.6133, 0.8819, 0.6202, 0.834, 0.6285, 0.7739, 0.6335, 0.7356, 0.6351, 0.6809, 0.6395, 0.6246, 0.6427, 0.5801, 0.6066, 0.6033, 0.6044, 0.6247, 0.5993, 0.6541, 0.5881, 0.659, 0.5743, 0.6675, 0.5682, 0.6752, 0.5604, 0.6911, 0.5607, 0.6988, 0.5512, 0.685, 0.5425, 0.6752, 0.5323, 0.6624, 0.5419, 0.6952, 0.5444, 0.7083, 0.526, 0.6972, 0.5001, 0.6847, 0.4954, 0.6812, 0.4965, 0.6647, 0.4992, 0.6455, 0.5015, 0.648, 0.5043, 0.6487, 0.5099, 0.6469, 0.5205, 0.6404, 0.5208, 0.6392, 0.528, 0.6309, 0.5301, 0.6307, 0.5499, 0.6312, 0.5559, 0.6291, 0.5786, 0.6215, 0.5968, 0.6118, 0.6072, 0.6012, 0.6428, 0.5781, 0.6455, 0.5411, 0.6462, 0.4955, 0.6429, 0.4659, 0.6357, 0.4157, 0.6352, 0.4079, 0.6319, 0.3754, 0.6324, 0.3617, 0.636, 0.3605, 0.6403, 0.3573, 0.6415, 0.3574, 0.6432, 0.3596, 0.6578, 0.3721, 0.6631, 0.3712, 0.6705, 0.3663, 0.6742, 0.3591, 0.678, 0.3538, 0.6799, 0.3429, 0.6791, 0.338, 0.6764, 0.3353, 0.6697, 0.3363, 0.669, 0.3319, 0.6597, 0.335, 0.655, 0.3346, 0.6503, 0.3355, 0.6518, 0.3318, 0.6557, 0.3258, 0.6616, 0.3152, 0.6683, 0.3032, 0.6711, 0.3007, 0.6699, 0.2991, 0.6691, 0.2988, 0.6658, 0.3007, 0.6525, 0.3028, 0.6481, 0.3043, 0.6469, 0.3026, 0.6413, 0.3015, 0.6358, 0.3144, 0.6312, 0.33, 0.627, 0.326, 0.6195, 0.3251, 0.6175, 0.3266, 0.615, 0.3268, 0.6119, 0.3369, 0.6082, 0.3453, 0.6065, 0.3549, 0.6075, 0.3555, 0.6109, 0.3575, 0.6146, 0.3567, 0.6223, 0.3549, 0.6132, 0.3647, 0.6033, 0.3803, 0.6043, 0.3641, 0.6059, 0.3554, 0.6078, 0.3454, 0.6114, 0.3367, 0.6145, 0.3268, 0.6189, 0.3111, 0.621, 0.2995, 0.6236, 0.2761, 0.6249, 0.2482, 0.6239, 0.2395, 0.626, 0.2306, 0.6329, 0.2126, 0.6404, 0.1972, 0.6429, 0.1897, 0.6416, 0.1774, 0.6441, 0.1762, 0.6464, 0.1718, 0.6516, 0.1544, 0.6633, 0.1216, 0.6658, 0.1157, 0.6631, 0.1159, 0.6618, 0.12, 0.6604, 0.1184, 0.6587, 0.1194, 0.6538, 0.1231, 0.6539, 0.1222, 0.6558, 0.1197, 0.6539, 0.1199, 0.6545, 0.1176, 0.6531, 0.1182, 0.6514, 0.1225, 0.6489, 0.1238, 0.6467, 0.1212, 0.6476, 0.1185, 0.6421, 0.1233, 0.6343, 0.1244, 0.6119, 0.1221, 0.6069, 0.1229, 0.6064, 0.1204, 0.61, 0.1131, 0.3736, 0.08648, 0.4163, 0.09691, 0.6098, 0.1104, 0.61, 0.1131, 0.6064, 0.1204, 0.6069, 0.1229, 0.6119, 0.1221, 0.6343, 0.1244, 0.6421, 0.1233, 0.6476, 0.1185, 0.6467, 0.1212, 0.6489, 0.1238, 0.6514, 0.1225, 0.6531, 0.1182, 0.6545, 0.1176, 0.6539, 0.1199, 0.6558, 0.1197, 0.6539, 0.1222, 0.6538, 0.1231, 0.6587, 0.1194, 0.6604, 0.1184, 0.6618, 0.12, 0.6631, 0.1159, 0.6658, 0.1157, 0.6633, 0.1216, 0.6516, 0.1544, 0.6464, 0.1718, 0.6441, 0.1762, 0.6416, 0.1774, 0.6429, 0.1897, 0.6404, 0.1972, 0.6329, 0.2126, 0.626, 0.2306, 0.6239, 0.2395, 0.6249, 0.2482, 0.6236, 0.2761, 0.621, 0.2995, 0.6189, 0.3111, 0.6145, 0.3268, 0.6114, 0.3367, 0.6078, 0.3454, 0.6059, 0.3554, 0.6043, 0.3641, 0.6033, 0.3803, 0.6132, 0.3647, 0.6223, 0.3549, 0.6146, 0.3567, 0.6109, 0.3575, 0.6075, 0.3555, 0.6065, 0.3549, 0.6082, 0.3453, 0.6119, 0.3369, 0.615, 0.3268, 0.6175, 0.3266, 0.6195, 0.3251, 0.627, 0.326, 0.6312, 0.33, 0.6358, 0.3144, 0.6413, 0.3015, 0.6469, 0.3026, 0.6481, 0.3043, 0.6525, 0.3028, 0.6658, 0.3007, 0.6691, 0.2988, 0.6699, 0.2991, 0.6711, 0.3007, 0.6683, 0.3032, 0.6616, 0.3152, 0.6557, 0.3258, 0.6518, 0.3318, 0.6503, 0.3355, 0.655, 0.3346, 0.6597, 0.335, 0.669, 0.3319, 0.6697, 0.3363, 0.6764, 0.3353, 0.6791, 0.338, 0.6799, 0.3429, 0.678, 0.3538, 0.6742, 0.3591, 0.6705, 0.3663, 0.6631, 0.3712, 0.6578, 0.3721, 0.6432, 0.3596, 0.6415, 0.3574, 0.6403, 0.3573, 0.636, 0.3605, 0.6324, 0.3617, 0.6319, 0.3754, 0.6352, 0.4079, 0.6357, 0.4157, 0.6429, 0.4659, 0.6462, 0.4955, 0.6455, 0.5411, 0.6428, 0.5781, 0.6072, 0.6012, 0.5968, 0.6118, 0.5786, 0.6215, 0.5559, 0.6291, 0.5499, 0.6312, 0.5301, 0.6307, 0.528, 0.6309, 0.5208, 0.6392, 0.5205, 0.6404, 0.5099, 0.6469, 0.5043, 0.6487, 0.5015, 0.648, 0.4992, 0.6455, 0.4965, 0.6647, 0.4954, 0.6812, 0.5001, 0.6847, 0.526, 0.6972, 0.5444, 0.7083, 0.5419, 0.6952, 0.5323, 0.6624, 0.5425, 0.6752, 0.5512, 0.685, 0.5607, 0.6988, 0.5604, 0.6911, 0.5682, 0.6752, 0.5743, 0.6675, 0.5881, 0.659, 0.5993, 0.6541, 0.6044, 0.6247, 0.6066, 0.6033, 0.6427, 0.5801, 0.6395, 0.6246, 0.6351, 0.6809, 0.6335, 0.7356, 0.6285, 0.7739, 0.6202, 0.834, 0.6133, 0.8819, 0.6066, 0.8999, 0.5912, 0.9153, 0.578, 0.9224, 0.5687, 0.9241, 0.5608, 0.9241, 0.5487, 0.921, 0.5437, 0.9185, 0.524, 0.9257, 0.4995, 0.9357, 0.4703, 0.9442, 0.4506, 0.9454, 0.3975, 0.9353, 0.3667, 0.9252, 0.3428, 0.915, 0.3365, 0.9196, 0.3259, 0.9242, 0.3184, 0.9247, 0.3089, 0.9211, 0.2947, 0.9113, 0.2769, 0.8907, 0.2613, 0.8627, 0.2467, 0.8283, 0.2372, 0.7799, 0.2407, 0.719, 0.249, 0.6754, 0.2754, 0.5578, 0.3129, 0.5739, 0.3167, 0.5816, 0.3147, 0.5852, 0.3092, 0.6141, 0.304, 0.6521, 0.301, 0.6738, 0.2985, 0.6911, 0.3127, 0.6761, 0.3179, 0.6651, 0.3217, 0.6534, 0.3243, 0.6429, 0.3232, 0.6381, 0.3213, 0.6327, 0.3262, 0.6361, 0.3313, 0.6456, 0.3399, 0.6731, 0.3417, 0.678, 0.3567, 0.663, 0.3635, 0.6553, 0.3667, 0.6474, 0.3723, 0.6609, 0.3724, 0.6767, 0.371, 0.6824, 0.3685, 0.6873, 0.3995, 0.6827, 0.4269, 0.676, 0.4296, 0.6718, 0.4305, 0.6587, 0.4294, 0.6473, 0.427, 0.6477, 0.4252, 0.6483, 0.4197, 0.6483, 0.4165, 0.6478, 0.4114, 0.6457, 0.3977, 0.6368, 0.3905, 0.63, 0.3876, 0.625, 0.3845, 0.6241, 0.3799, 0.6247, 0.3741, 0.623, 0.3628, 0.616, 0.3558, 0.614, 0.3444, 0.6102, 0.3337, 0.6031, 0.322, 0.59, 0.3176, 0.5816, 0.3133, 0.5736, 0.2756, 0.5571, 0.2802, 0.5365, 0.29, 0.4729, 0.3015, 0.385, 0.2977, 0.364, 0.2998, 0.3509, 0.3098, 0.3271, 0.3163, 0.313, 0.3099, 0.3157, 0.3049, 0.3164, 0.3021, 0.3155, 0.2986, 0.3137, 0.2958, 0.3045, 0.2961, 0.2929, 0.3012, 0.277, 0.3078, 0.2775, 0.3142, 0.2798, 0.3293, 0.2908, 0.334, 0.2578, 0.3319, 0.2441, 0.3287, 0.2368, 0.3281, 0.2297, 0.3332, 0.223, 0.3328, 0.2168, 0.333, 0.2031, 0.3346, 0.1977, 0.3337, 0.1712, 0.3305, 0.1316, 0.3256, 0.1012, 0.3188, 0.08963, 0.3309, 0.09635, 0.3445, 0.09998, 0.3619, 0.1029, 0.3771, 0.1038])
me_img_0034.materials.append(mat_img_0034)
me_img_0034.use_remesh_preserve_volume = False
me_img_0034.use_remesh_preserve_attributes = False
me_img_0034.use_mirror_vertex_groups = False
me_img_0034.update()

# ---- objects
ob_img_0034 = bpy.data.objects.new('IMG_0034', me_img_0034)
ob_camera = bpy.data.objects.new('Camera', cam_camera)

# ---- transforms, parenting, visibility, modifiers, constraints
ob_img_0034.location = (0.0, 0.0, 0.0)
ob_img_0034.scale = (1.783, 1.783, 1.783)
ob_img_0034.lineart.crease_threshold = 0.0
ob_camera.location = (7.481, -6.508, 5.344)
ob_camera.rotation_euler = (1.109, 0.0, 0.8149)
ob_camera.lock_rotations_4d = False
ob_camera.empty_display_type = 'ARROWS'
ob_camera.color = (0.0, 0.0, 0.0, 0.0)
ob_camera.display_type = 'WIRE'
ob_camera.lineart.crease_threshold = 0.0

# ---- collection membership
col_collection_1.objects.link(ob_img_0034)
col_collection_1.objects.link(ob_camera)

# ---- scene / render settings (as saved in the file)
scene.camera = ob_camera
scene.frame_start = 1; scene.frame_end = 250; scene.frame_set(1)
scene.render.engine = 'BLENDER_EEVEE_NEXT'
scene.render.resolution_percentage = 50
scene.render.dither_intensity = 0.0
scene.cycles.use_denoising = False
scene.cycles.samples = 128
scene.cycles.sampling_pattern = 'TABULATED_SOBOL'
scene.cycles.light_sampling_threshold = 0.0
scene.cycles.use_adaptive_sampling = False
scene.cycles.use_light_tree = False
scene.cycles.blur_glossy = 0.0
scene.cycles.sample_clamp_indirect = 0.0
scene.view_settings.view_transform = 'Standard'
bpy.context.view_layer.update()

# ---- added for rendering (the .blend has no usable light): sun
light_auto_sun = bpy.data.lights.new('AutoSun', 'SUN')
light_auto_sun.energy = 3.0
light_auto_sun.angle = 0.0523599
ob_auto_sun = bpy.data.objects.new('AutoSun', light_auto_sun)
scene.collection.objects.link(ob_auto_sun)
ob_auto_sun.rotation_euler = (0.872665, 0.174533, 0.523599)
bpy.context.view_layer.update()
